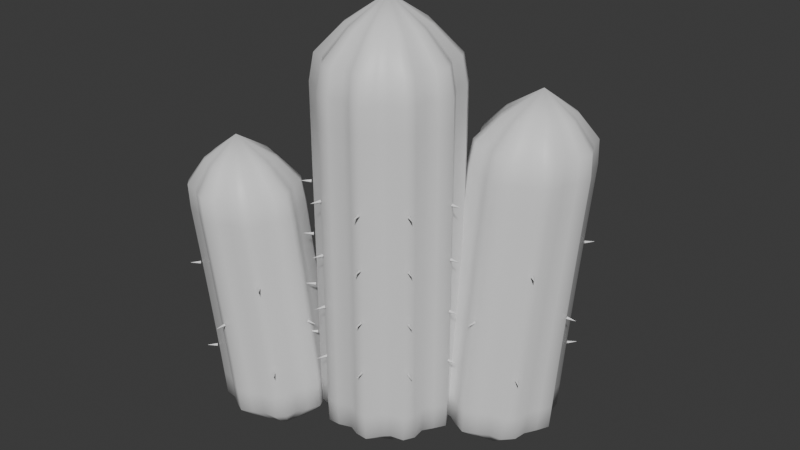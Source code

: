 # Source: CactusColumnCluster.blend  (saved by Blender 5.1.30; exported with 4.5.12 LTS)
import bpy
from mathutils import Matrix  # noqa: F401  (used for matrix-valued properties, if any)

bpy.ops.wm.read_factory_settings(use_empty=True)
scene = bpy.context.scene
scene.name = 'Scene'

# ---- collections
col_gameassets_cactusplants = bpy.data.collections.new('GameAssets_CactusPlants'); scene.collection.children.link(col_gameassets_cactusplants)

# ---- materials (node trees are filled in below, after node groups)
mat_material_cactus_body = bpy.data.materials.new('Material.Cactus.Body')
mat_material_cactus_body.diffuse_color = (0.173, 0.47, 0.302, 1.0)
mat_material_cactus_spines = bpy.data.materials.new('Material.Cactus.Spines')
mat_material_cactus_spines.diffuse_color = (0.92, 0.86, 0.68, 1.0)

# ---- material node trees
mat_material_cactus_body.use_nodes = True; mat_material_cactus_body.node_tree.nodes.clear()
_N = mat_material_cactus_body.node_tree.nodes; _L = mat_material_cactus_body.node_tree.links
n0 = _N.new('ShaderNodeBsdfPrincipled'); n0.name = 'Principled BSDF'; n0.location = (-200, 100)
n1 = _N.new('ShaderNodeOutputMaterial'); n1.name = 'Material Output'; n1.location = (200, 100)
_L.new(n0.outputs[0], n1.inputs[0])
n1.is_active_output = True
mat_material_cactus_spines.use_nodes = True; mat_material_cactus_spines.node_tree.nodes.clear()
_N = mat_material_cactus_spines.node_tree.nodes; _L = mat_material_cactus_spines.node_tree.links
n0 = _N.new('ShaderNodeBsdfPrincipled'); n0.name = 'Principled BSDF'; n0.location = (-200, 100)
n1 = _N.new('ShaderNodeOutputMaterial'); n1.name = 'Material Output'; n1.location = (200, 100)
_L.new(n0.outputs[0], n1.inputs[0])
n1.is_active_output = True

# ---- world
world_world = bpy.data.worlds.new('World'); scene.world = world_world
world_world.use_nodes = True; world_world.node_tree.nodes.clear()
_N = world_world.node_tree.nodes; _L = world_world.node_tree.links
n0 = _N.new('ShaderNodeOutputWorld'); n0.name = 'World Output'; n0.location = (200, 100)
n1 = _N.new('ShaderNodeBackground'); n1.name = 'Background'; n1.location = (-200, 100)
n1.inputs[0].default_value = (0.05088, 0.05088, 0.05088, 1.0)
_L.new(n1.outputs[0], n0.inputs[0])
n0.is_active_output = True
world_world.color = (0.05088, 0.05088, 0.05088)
world_world.sun_shadow_jitter_overblur = 0.0

# ---- meshes
me_cactus_columncluster_body_mesh = bpy.data.meshes.new('Cactus_ColumnCluster_Body_Mesh')
me_cactus_columncluster_body_mesh.from_pydata([(0.02, -0.02, 0.0), (0.09399, -0.02062, 0.06), (0.08694, -0.008902, 0.06), (0.0802, 0.001119, 0.06), (0.08192, 0.01485, 0.06), (0.07587, 0.02586, 0.06), (0.0619, 0.02876, 0.06), (0.05338, 0.03638, 0.06), (0.04551, 0.04817, 0.06), (0.0325, 0.0476, 0.06), (0.02047, 0.04264, 0.06), (0.008437, 0.0476, 0.06), (-0.004572, 0.04817, 0.06), (-0.01245, 0.03638, 0.06), (-0.02097, 0.02876, 0.06), (-0.03493, 0.02586, 0.06), (-0.04098, 0.01485, 0.06), (-0.03927, 0.001119, 0.06), (-0.04601, -0.008902, 0.06), (-0.05305, -0.02062, 0.06), (-0.04601, -0.03234, 0.06), (-0.03927, -0.04237, 0.06), (-0.04098, -0.0561, 0.06), (-0.03493, -0.06711, 0.06), (-0.02097, -0.07, 0.06), (-0.01245, -0.07763, 0.06), (-0.004572, -0.08942, 0.06), (0.008437, -0.08885, 0.06), (0.02047, -0.08388, 0.06), (0.0325, -0.08885, 0.06), (0.04551, -0.08942, 0.06), (0.05338, -0.07763, 0.06), (0.0619, -0.07, 0.06), (0.07587, -0.06711, 0.06), (0.08192, -0.0561, 0.06), (0.0802, -0.04237, 0.06), (0.08694, -0.03234, 0.06), (0.1807, -0.02143, 0.12), (0.1654, 0.00402, 0.12), (0.1508, 0.02578, 0.12), (0.1545, 0.0556, 0.12), (0.1414, 0.07951, 0.12), (0.111, 0.08579, 0.12), (0.09254, 0.1024, 0.12), (0.07544, 0.128, 0.12), (0.0472, 0.1267, 0.12), (0.02107, 0.1159, 0.12), (-0.005049, 0.1267, 0.12), (-0.0333, 0.128, 0.12), (-0.05039, 0.1024, 0.12), (-0.0689, 0.08579, 0.12), (-0.09922, 0.07951, 0.12), (-0.1124, 0.0556, 0.12), (-0.1086, 0.02578, 0.12), (-0.1233, 0.00402, 0.12), (-0.1386, -0.02143, 0.12), (-0.1233, -0.04688, 0.12), (-0.1086, -0.06864, 0.12), (-0.1124, -0.09847, 0.12), (-0.09922, -0.1224, 0.12), (-0.0689, -0.1287, 0.12), (-0.05039, -0.1452, 0.12), (-0.0333, -0.1708, 0.12), (-0.005049, -0.1696, 0.12), (0.02107, -0.1588, 0.12), (0.0472, -0.1696, 0.12), (0.07544, -0.1708, 0.12), (0.09254, -0.1452, 0.12), (0.111, -0.1287, 0.12), (0.1414, -0.1224, 0.12), (0.1545, -0.09847, 0.12), (0.1508, -0.06864, 0.12), (0.1654, -0.04688, 0.12), (0.183, -0.02233, 0.18), (0.1675, 0.003379, 0.18), (0.1528, 0.02536, 0.18), (0.1565, 0.05548, 0.18), (0.1433, 0.07963, 0.18), (0.1126, 0.08598, 0.18), (0.09393, 0.1027, 0.18), (0.07667, 0.1286, 0.18), (0.04813, 0.1273, 0.18), (0.02175, 0.1164, 0.18), (-0.004639, 0.1273, 0.18), (-0.03317, 0.1286, 0.18), (-0.05044, 0.1027, 0.18), (-0.06913, 0.08598, 0.18), (-0.09976, 0.07963, 0.18), (-0.113, 0.05548, 0.18), (-0.1093, 0.02536, 0.18), (-0.1241, 0.003379, 0.18), (-0.1395, -0.02233, 0.18), (-0.1241, -0.04804, 0.18), (-0.1093, -0.07002, 0.18), (-0.113, -0.1001, 0.18), (-0.09976, -0.1243, 0.18), (-0.06913, -0.1306, 0.18), (-0.05044, -0.1474, 0.18), (-0.03317, -0.1732, 0.18), (-0.004639, -0.172, 0.18), (0.02175, -0.1611, 0.18), (0.04813, -0.172, 0.18), (0.07667, -0.1732, 0.18), (0.09393, -0.1474, 0.18), (0.1126, -0.1306, 0.18), (0.1433, -0.1243, 0.18), (0.1565, -0.1001, 0.18), (0.1528, -0.07002, 0.18), (0.1675, -0.04804, 0.18), (0.1837, -0.02329, 0.24), (0.1683, 0.002418, 0.24), (0.1535, 0.0244, 0.24), (0.1572, 0.05452, 0.24), (0.144, 0.07867, 0.24), (0.1133, 0.08502, 0.24), (0.09465, 0.1017, 0.24), (0.07739, 0.1276, 0.24), (0.04885, 0.1264, 0.24), (0.02247, 0.1155, 0.24), (-0.003919, 0.1264, 0.24), (-0.03245, 0.1276, 0.24), (-0.04972, 0.1017, 0.24), (-0.06841, 0.08502, 0.24), (-0.09904, 0.07867, 0.24), (-0.1123, 0.05452, 0.24), (-0.1086, 0.0244, 0.24), (-0.1233, 0.002418, 0.24), (-0.1388, -0.02329, 0.24), (-0.1233, -0.049, 0.24), (-0.1086, -0.07098, 0.24), (-0.1123, -0.1011, 0.24), (-0.09904, -0.1252, 0.24), (-0.06841, -0.1316, 0.24), (-0.04972, -0.1483, 0.24), (-0.03245, -0.1742, 0.24), (-0.003919, -0.1729, 0.24), (0.02247, -0.162, 0.24), (0.04885, -0.1729, 0.24), (0.07739, -0.1742, 0.24), (0.09465, -0.1483, 0.24), (0.1133, -0.1316, 0.24), (0.144, -0.1252, 0.24), (0.1572, -0.1011, 0.24), (0.1535, -0.07098, 0.24), (0.1683, -0.049, 0.24), (0.1845, -0.0243, 0.3), (0.169, 0.001408, 0.3), (0.1542, 0.02339, 0.3), (0.158, 0.05351, 0.3), (0.1447, 0.07766, 0.3), (0.1141, 0.084, 0.3), (0.09541, 0.1007, 0.3), (0.07814, 0.1266, 0.3), (0.04961, 0.1253, 0.3), (0.02322, 0.1145, 0.3), (-0.003161, 0.1253, 0.3), (-0.03169, 0.1266, 0.3), (-0.04896, 0.1007, 0.3), (-0.06765, 0.084, 0.3), (-0.09828, 0.07766, 0.3), (-0.1116, 0.05351, 0.3), (-0.1078, 0.02339, 0.3), (-0.1226, 0.001408, 0.3), (-0.138, -0.0243, 0.3), (-0.1226, -0.05001, 0.3), (-0.1078, -0.07199, 0.3), (-0.1116, -0.1021, 0.3), (-0.09828, -0.1263, 0.3), (-0.06765, -0.1326, 0.3), (-0.04896, -0.1493, 0.3), (-0.03169, -0.1752, 0.3), (-0.003161, -0.1739, 0.3), (0.02322, -0.163, 0.3), (0.04961, -0.1739, 0.3), (0.07814, -0.1752, 0.3), (0.09541, -0.1493, 0.3), (0.1141, -0.1326, 0.3), (0.1447, -0.1263, 0.3), (0.158, -0.1021, 0.3), (0.1542, -0.07199, 0.3), (0.169, -0.05001, 0.3), (0.1853, -0.02535, 0.36), (0.1698, 0.0003564, 0.36), (0.155, 0.02234, 0.36), (0.1588, 0.05246, 0.36), (0.1455, 0.07661, 0.36), (0.1149, 0.08295, 0.36), (0.0962, 0.09968, 0.36), (0.07893, 0.1255, 0.36), (0.0504, 0.1243, 0.36), (0.02401, 0.1134, 0.36), (-0.002373, 0.1243, 0.36), (-0.0309, 0.1255, 0.36), (-0.04817, 0.09968, 0.36), (-0.06686, 0.08295, 0.36), (-0.09749, 0.07661, 0.36), (-0.1108, 0.05246, 0.36), (-0.107, 0.02234, 0.36), (-0.1218, 0.0003564, 0.36), (-0.1372, -0.02535, 0.36), (-0.1218, -0.05106, 0.36), (-0.107, -0.07304, 0.36), (-0.1108, -0.1032, 0.36), (-0.09749, -0.1273, 0.36), (-0.06686, -0.1337, 0.36), (-0.04817, -0.1504, 0.36), (-0.0309, -0.1762, 0.36), (-0.002373, -0.175, 0.36), (0.02401, -0.1641, 0.36), (0.0504, -0.175, 0.36), (0.07893, -0.1762, 0.36), (0.0962, -0.1504, 0.36), (0.1149, -0.1337, 0.36), (0.1455, -0.1273, 0.36), (0.1588, -0.1032, 0.36), (0.155, -0.07304, 0.36), (0.1698, -0.05106, 0.36), (0.1861, -0.02644, 0.42), (0.1706, -0.000731, 0.42), (0.1558, 0.02125, 0.42), (0.1596, 0.05137, 0.42), (0.1463, 0.07552, 0.42), (0.1157, 0.08187, 0.42), (0.09702, 0.09859, 0.42), (0.07975, 0.1244, 0.42), (0.05122, 0.1232, 0.42), (0.02483, 0.1123, 0.42), (-0.001557, 0.1232, 0.42), (-0.03009, 0.1244, 0.42), (-0.04736, 0.09859, 0.42), (-0.06605, 0.08187, 0.42), (-0.09668, 0.07552, 0.42), (-0.1099, 0.05137, 0.42), (-0.1062, 0.02125, 0.42), (-0.121, -0.000731, 0.42), (-0.1364, -0.02644, 0.42), (-0.121, -0.05215, 0.42), (-0.1062, -0.07413, 0.42), (-0.1099, -0.1043, 0.42), (-0.09668, -0.1284, 0.42), (-0.06605, -0.1347, 0.42), (-0.04736, -0.1515, 0.42), (-0.03009, -0.1773, 0.42), (-0.001557, -0.1761, 0.42), (0.02483, -0.1652, 0.42), (0.05122, -0.1761, 0.42), (0.07975, -0.1773, 0.42), (0.09702, -0.1515, 0.42), (0.1157, -0.1347, 0.42), (0.1463, -0.1284, 0.42), (0.1596, -0.1043, 0.42), (0.1558, -0.07413, 0.42), (0.1706, -0.05215, 0.42), (0.1869, -0.02756, 0.48), (0.1715, -0.00185, 0.48), (0.1567, 0.02013, 0.48), (0.1604, 0.05025, 0.48), (0.1472, 0.0744, 0.48), (0.1165, 0.08075, 0.48), (0.09786, 0.09747, 0.48), (0.08059, 0.1233, 0.48), (0.05206, 0.1221, 0.48), (0.02567, 0.1112, 0.48), (-0.0007179, 0.1221, 0.48), (-0.02925, 0.1233, 0.48), (-0.04652, 0.09747, 0.48), (-0.06521, 0.08075, 0.48), (-0.09584, 0.0744, 0.48), (-0.1091, 0.05025, 0.48), (-0.1054, 0.02013, 0.48), (-0.1201, -0.00185, 0.48), (-0.1356, -0.02756, 0.48), (-0.1201, -0.05327, 0.48), (-0.1054, -0.07525, 0.48), (-0.1091, -0.1054, 0.48), (-0.09584, -0.1295, 0.48), (-0.06521, -0.1359, 0.48), (-0.04652, -0.1526, 0.48), (-0.02925, -0.1784, 0.48), (-0.0007179, -0.1772, 0.48), (0.02567, -0.1663, 0.48), (0.05206, -0.1772, 0.48), (0.08059, -0.1784, 0.48), (0.09786, -0.1526, 0.48), (0.1165, -0.1359, 0.48), (0.1472, -0.1295, 0.48), (0.1604, -0.1054, 0.48), (0.1567, -0.07525, 0.48), (0.1715, -0.05327, 0.48), (0.1878, -0.02871, 0.54), (0.1723, -0.002998, 0.54), (0.1575, 0.01898, 0.54), (0.1613, 0.04911, 0.54), (0.148, 0.07325, 0.54), (0.1174, 0.0796, 0.54), (0.09872, 0.09633, 0.54), (0.08145, 0.1222, 0.54), (0.05292, 0.1209, 0.54), (0.02653, 0.11, 0.54), (0.0001427, 0.1209, 0.54), (-0.02839, 0.1222, 0.54), (-0.04566, 0.09633, 0.54), (-0.06435, 0.0796, 0.54), (-0.09498, 0.07325, 0.54), (-0.1082, 0.04911, 0.54), (-0.1045, 0.01898, 0.54), (-0.1193, -0.002998, 0.54), (-0.1347, -0.02871, 0.54), (-0.1193, -0.05441, 0.54), (-0.1045, -0.07639, 0.54), (-0.1082, -0.1065, 0.54), (-0.09498, -0.1307, 0.54), (-0.06435, -0.137, 0.54), (-0.04566, -0.1537, 0.54), (-0.02839, -0.1796, 0.54), (0.0001427, -0.1784, 0.54), (0.02653, -0.1675, 0.54), (0.05292, -0.1784, 0.54), (0.08145, -0.1796, 0.54), (0.09872, -0.1537, 0.54), (0.1174, -0.137, 0.54), (0.148, -0.1307, 0.54), (0.1613, -0.1065, 0.54), (0.1575, -0.07639, 0.54), (0.1723, -0.05441, 0.54), (0.1887, -0.02988, 0.6), (0.1732, -0.004171, 0.6), (0.1584, 0.01781, 0.6), (0.1622, 0.04793, 0.6), (0.1489, 0.07208, 0.6), (0.1183, 0.07843, 0.6), (0.0996, 0.09515, 0.6), (0.08233, 0.121, 0.6), (0.0538, 0.1198, 0.6), (0.02741, 0.1089, 0.6), (0.001023, 0.1198, 0.6), (-0.02751, 0.121, 0.6), (-0.04478, 0.09515, 0.6), (-0.06347, 0.07843, 0.6), (-0.0941, 0.07208, 0.6), (-0.1074, 0.04793, 0.6), (-0.1036, 0.01781, 0.6), (-0.1184, -0.004171, 0.6), (-0.1338, -0.02988, 0.6), (-0.1184, -0.05559, 0.6), (-0.1036, -0.07757, 0.6), (-0.1074, -0.1077, 0.6), (-0.0941, -0.1318, 0.6), (-0.06347, -0.1382, 0.6), (-0.04478, -0.1549, 0.6), (-0.02751, -0.1808, 0.6), (0.001023, -0.1795, 0.6), (0.02741, -0.1686, 0.6), (0.0538, -0.1795, 0.6), (0.08233, -0.1808, 0.6), (0.0996, -0.1549, 0.6), (0.1183, -0.1382, 0.6), (0.1489, -0.1318, 0.6), (0.1622, -0.1077, 0.6), (0.1584, -0.07757, 0.6), (0.1732, -0.05559, 0.6), (0.1896, -0.03108, 0.66), (0.1741, -0.005368, 0.66), (0.1593, 0.01661, 0.66), (0.1631, 0.04674, 0.66), (0.1498, 0.07088, 0.66), (0.1192, 0.07723, 0.66), (0.1005, 0.09396, 0.66), (0.08323, 0.1198, 0.66), (0.05469, 0.1186, 0.66), (0.02831, 0.1077, 0.66), (0.00192, 0.1186, 0.66), (-0.02661, 0.1198, 0.66), (-0.04388, 0.09396, 0.66), (-0.06257, 0.07723, 0.66), (-0.0932, 0.07088, 0.66), (-0.1065, 0.04674, 0.66), (-0.1027, 0.01661, 0.66), (-0.1175, -0.005368, 0.66), (-0.1329, -0.03108, 0.66), (-0.1175, -0.05678, 0.66), (-0.1027, -0.07876, 0.66), (-0.1065, -0.1089, 0.66), (-0.0932, -0.133, 0.66), (-0.06257, -0.1394, 0.66), (-0.04388, -0.1561, 0.66), (-0.02661, -0.182, 0.66), (0.00192, -0.1807, 0.66), (0.02831, -0.1698, 0.66), (0.05469, -0.1807, 0.66), (0.08323, -0.182, 0.66), (0.1005, -0.1561, 0.66), (0.1192, -0.1394, 0.66), (0.1498, -0.133, 0.66), (0.1631, -0.1089, 0.66), (0.1593, -0.07876, 0.66), (0.1741, -0.05678, 0.66), (0.1905, -0.03229, 0.72), (0.175, -0.006587, 0.72), (0.1602, 0.01539, 0.72), (0.164, 0.04552, 0.72), (0.1507, 0.06966, 0.72), (0.1201, 0.07601, 0.72), (0.1014, 0.09274, 0.72), (0.08414, 0.1186, 0.72), (0.05561, 0.1174, 0.72), (0.02922, 0.1065, 0.72), (0.002835, 0.1174, 0.72), (-0.0257, 0.1186, 0.72), (-0.04297, 0.09274, 0.72), (-0.06166, 0.07601, 0.72), (-0.09229, 0.06966, 0.72), (-0.1056, 0.04552, 0.72), (-0.1018, 0.01539, 0.72), (-0.1166, -0.006587, 0.72), (-0.132, -0.03229, 0.72), (-0.1166, -0.058, 0.72), (-0.1018, -0.07998, 0.72), (-0.1056, -0.1101, 0.72), (-0.09229, -0.1343, 0.72), (-0.06166, -0.1406, 0.72), (-0.04297, -0.1573, 0.72), (-0.0257, -0.1832, 0.72), (0.002835, -0.1819, 0.72), (0.02922, -0.171, 0.72), (0.05561, -0.1819, 0.72), (0.08414, -0.1832, 0.72), (0.1014, -0.1573, 0.72), (0.1201, -0.1406, 0.72), (0.1507, -0.1343, 0.72), (0.164, -0.1101, 0.72), (0.1602, -0.07998, 0.72), (0.175, -0.058, 0.72), (0.1914, -0.03353, 0.78), (0.1759, -0.007826, 0.78), (0.1612, 0.01415, 0.78), (0.1649, 0.04428, 0.78), (0.1517, 0.06842, 0.78), (0.121, 0.07477, 0.78), (0.1023, 0.0915, 0.78), (0.08507, 0.1174, 0.78), (0.05654, 0.1161, 0.78), (0.03015, 0.1052, 0.78), (0.003764, 0.1161, 0.78), (-0.02477, 0.1174, 0.78), (-0.04204, 0.0915, 0.78), (-0.06073, 0.07477, 0.78), (-0.09136, 0.06842, 0.78), (-0.1046, 0.04428, 0.78), (-0.1009, 0.01415, 0.78), (-0.1156, -0.007826, 0.78), (-0.1311, -0.03353, 0.78), (-0.1156, -0.05924, 0.78), (-0.1009, -0.08122, 0.78), (-0.1046, -0.1113, 0.78), (-0.09136, -0.1355, 0.78), (-0.06073, -0.1418, 0.78), (-0.04204, -0.1586, 0.78), (-0.02477, -0.1844, 0.78), (0.003764, -0.1832, 0.78), (0.03015, -0.1723, 0.78), (0.05654, -0.1832, 0.78), (0.08507, -0.1844, 0.78), (0.1023, -0.1586, 0.78), (0.121, -0.1418, 0.78), (0.1517, -0.1355, 0.78), (0.1649, -0.1113, 0.78), (0.1612, -0.08122, 0.78), (0.1759, -0.05924, 0.78), (0.1923, -0.03479, 0.84), (0.1769, -0.009085, 0.84), (0.1621, 0.01289, 0.84), (0.1659, 0.04302, 0.84), (0.1526, 0.06716, 0.84), (0.122, 0.07351, 0.84), (0.1033, 0.09024, 0.84), (0.08601, 0.1161, 0.84), (0.05748, 0.1149, 0.84), (0.03109, 0.104, 0.84), (0.004708, 0.1149, 0.84), (-0.02382, 0.1161, 0.84), (-0.04109, 0.09024, 0.84), (-0.05978, 0.07351, 0.84), (-0.09041, 0.06716, 0.84), (-0.1037, 0.04302, 0.84), (-0.09993, 0.01289, 0.84), (-0.1147, -0.009085, 0.84), (-0.1302, -0.03479, 0.84), (-0.1147, -0.0605, 0.84), (-0.09993, -0.08248, 0.84), (-0.1037, -0.1126, 0.84), (-0.09041, -0.1368, 0.84), (-0.05978, -0.1431, 0.84), (-0.04109, -0.1598, 0.84), (-0.02382, -0.1857, 0.84), (0.004708, -0.1844, 0.84), (0.03109, -0.1735, 0.84), (0.05748, -0.1844, 0.84), (0.08601, -0.1857, 0.84), (0.1033, -0.1598, 0.84), (0.122, -0.1431, 0.84), (0.1526, -0.1368, 0.84), (0.1659, -0.1126, 0.84), (0.1621, -0.08248, 0.84), (0.1769, -0.0605, 0.84), (0.1933, -0.03607, 0.9), (0.1778, -0.01036, 0.9), (0.1631, 0.01162, 0.9), (0.1668, 0.04174, 0.9), (0.1536, 0.06589, 0.9), (0.1229, 0.07224, 0.9), (0.1042, 0.08896, 0.9), (0.08697, 0.1148, 0.9), (0.05844, 0.1136, 0.9), (0.03205, 0.1027, 0.9), (0.005666, 0.1136, 0.9), (-0.02287, 0.1148, 0.9), (-0.04014, 0.08896, 0.9), (-0.05883, 0.07224, 0.9), (-0.08946, 0.06589, 0.9), (-0.1027, 0.04174, 0.9), (-0.09897, 0.01162, 0.9), (-0.1137, -0.01036, 0.9), (-0.1292, -0.03607, 0.9), (-0.1137, -0.06178, 0.9), (-0.09897, -0.08376, 0.9), (-0.1027, -0.1139, 0.9), (-0.08946, -0.138, 0.9), (-0.05883, -0.1444, 0.9), (-0.04014, -0.1611, 0.9), (-0.02287, -0.187, 0.9), (0.005666, -0.1857, 0.9), (0.03205, -0.1748, 0.9), (0.05844, -0.1857, 0.9), (0.08697, -0.187, 0.9), (0.1042, -0.1611, 0.9), (0.1229, -0.1444, 0.9), (0.1536, -0.138, 0.9), (0.1668, -0.1139, 0.9), (0.1631, -0.08376, 0.9), (0.1778, -0.06178, 0.9), (0.1831, -0.03736, 0.96), (0.1687, -0.01343, 0.96), (0.155, 0.007027, 0.96), (0.1585, 0.03507, 0.96), (0.1461, 0.05755, 0.96), (0.1176, 0.06345, 0.96), (0.1002, 0.07903, 0.96), (0.08415, 0.1031, 0.96), (0.05759, 0.1019, 0.96), (0.03302, 0.09179, 0.96), (0.00846, 0.1019, 0.96), (-0.0181, 0.1031, 0.96), (-0.03417, 0.07903, 0.96), (-0.05157, 0.06345, 0.96), (-0.08009, 0.05755, 0.96), (-0.09244, 0.03507, 0.96), (-0.08894, 0.007027, 0.96), (-0.1027, -0.01343, 0.96), (-0.1171, -0.03736, 0.96), (-0.1027, -0.06129, 0.96), (-0.08894, -0.08175, 0.96), (-0.09244, -0.1098, 0.96), (-0.08009, -0.1323, 0.96), (-0.05157, -0.1382, 0.96), (-0.03417, -0.1538, 0.96), (-0.0181, -0.1778, 0.96), (0.00846, -0.1767, 0.96), (0.03302, -0.1665, 0.96), (0.05759, -0.1767, 0.96), (0.08415, -0.1778, 0.96), (0.1002, -0.1538, 0.96), (0.1176, -0.1382, 0.96), (0.1461, -0.1323, 0.96), (0.1585, -0.1098, 0.96), (0.155, -0.08175, 0.96), (0.1687, -0.06129, 0.96), (0.1239, -0.03867, 1.02), (0.1163, -0.02416, 1.02), (0.1087, -0.0115, 1.02), (0.1095, 0.004915, 1.02), (0.1019, 0.01828, 1.02), (0.08568, 0.02291, 1.02), (0.07491, 0.03218, 1.02), (0.06463, 0.04546, 1.02), (0.04884, 0.04546, 1.02), (0.03401, 0.04046, 1.02), (0.01917, 0.04546, 1.02), (0.003383, 0.04546, 1.02), (-0.006903, 0.03218, 1.02), (-0.01767, 0.02291, 1.02), (-0.03387, 0.01828, 1.02), (-0.04149, 0.004915, 1.02), (-0.04066, -0.0115, 1.02), (-0.04829, -0.02416, 1.02), (-0.05585, -0.03867, 1.02), (-0.04829, -0.05319, 1.02), (-0.04066, -0.06585, 1.02), (-0.04149, -0.08226, 1.02), (-0.03387, -0.09563, 1.02), (-0.01767, -0.1003, 1.02), (-0.006903, -0.1095, 1.02), (0.003383, -0.1228, 1.02), (0.01917, -0.1228, 1.02), (0.03401, -0.1178, 1.02), (0.04884, -0.1228, 1.02), (0.06463, -0.1228, 1.02), (0.07491, -0.1095, 1.02), (0.08568, -0.1003, 1.02), (0.1019, -0.09563, 1.02), (0.1095, -0.08226, 1.02), (0.1087, -0.06585, 1.02), (0.1163, -0.05319, 1.02), (0.035, -0.04, 1.08), (-0.22, -0.13, 0.0), (-0.1536, -0.1319, 0.05357), (-0.1603, -0.1177, 0.05357), (-0.1676, -0.1055, 0.05357), (-0.1698, -0.09003, 0.05357), (-0.1805, -0.0794, 0.05357), (-0.196, -0.07716, 0.05357), (-0.2082, -0.06989, 0.05357), (-0.2223, -0.06317, 0.05357), (-0.2365, -0.06989, 0.05357), (-0.2487, -0.07716, 0.05357), (-0.2642, -0.0794, 0.05357), (-0.2748, -0.09003, 0.05357), (-0.2771, -0.1055, 0.05357), (-0.2843, -0.1177, 0.05357), (-0.291, -0.1319, 0.05357), (-0.2843, -0.146, 0.05357), (-0.2771, -0.1583, 0.05357), (-0.2748, -0.1738, 0.05357), (-0.2642, -0.1844, 0.05357), (-0.2487, -0.1866, 0.05357), (-0.2365, -0.1939, 0.05357), (-0.2223, -0.2006, 0.05357), (-0.2082, -0.1939, 0.05357), (-0.196, -0.1866, 0.05357), (-0.1805, -0.1844, 0.05357), (-0.1698, -0.1738, 0.05357), (-0.1676, -0.1583, 0.05357), (-0.1603, -0.146, 0.05357), (-0.09752, -0.1344, 0.1071), (-0.11, -0.108, 0.1071), (-0.1235, -0.08534, 0.1071), (-0.1277, -0.05651, 0.1071), (-0.1475, -0.03673, 0.1071), (-0.1763, -0.03257, 0.1071), (-0.199, -0.01906, 0.1071), (-0.2253, -0.006556, 0.1071), (-0.2516, -0.01906, 0.1071), (-0.2743, -0.03257, 0.1071), (-0.3032, -0.03673, 0.1071), (-0.3229, -0.05651, 0.1071), (-0.3271, -0.08534, 0.1071), (-0.3406, -0.108, 0.1071), (-0.3531, -0.1344, 0.1071), (-0.3406, -0.1607, 0.1071), (-0.3271, -0.1834, 0.1071), (-0.3229, -0.2122, 0.1071), (-0.3032, -0.232, 0.1071), (-0.2743, -0.2361, 0.1071), (-0.2516, -0.2497, 0.1071), (-0.2253, -0.2622, 0.1071), (-0.199, -0.2497, 0.1071), (-0.1763, -0.2361, 0.1071), (-0.1475, -0.232, 0.1071), (-0.1277, -0.2122, 0.1071), (-0.1235, -0.1834, 0.1071), (-0.11, -0.1607, 0.1071), (-0.1009, -0.1371, 0.1607), (-0.1134, -0.1108, 0.1607), (-0.1269, -0.08807, 0.1607), (-0.131, -0.05924, 0.1607), (-0.1508, -0.03946, 0.1607), (-0.1796, -0.0353, 0.1607), (-0.2023, -0.02179, 0.1607), (-0.2287, -0.009286, 0.1607), (-0.255, -0.02179, 0.1607), (-0.2777, -0.0353, 0.1607), (-0.3065, -0.03946, 0.1607), (-0.3263, -0.05924, 0.1607), (-0.3304, -0.08807, 0.1607), (-0.344, -0.1108, 0.1607), (-0.3565, -0.1371, 0.1607), (-0.344, -0.1634, 0.1607), (-0.3304, -0.1861, 0.1607), (-0.3263, -0.2149, 0.1607), (-0.3065, -0.2347, 0.1607), (-0.2777, -0.2389, 0.1607), (-0.255, -0.2524, 0.1607), (-0.2287, -0.2649, 0.1607), (-0.2023, -0.2524, 0.1607), (-0.1796, -0.2389, 0.1607), (-0.1508, -0.2347, 0.1607), (-0.131, -0.2149, 0.1607), (-0.1269, -0.1861, 0.1607), (-0.1134, -0.1634, 0.1607), (-0.1044, -0.14, 0.2143), (-0.1169, -0.1137, 0.2143), (-0.1304, -0.09099, 0.2143), (-0.1346, -0.06216, 0.2143), (-0.1544, -0.04239, 0.2143), (-0.1832, -0.03822, 0.2143), (-0.2059, -0.02471, 0.2143), (-0.2322, -0.01221, 0.2143), (-0.2585, -0.02471, 0.2143), (-0.2812, -0.03822, 0.2143), (-0.3101, -0.04239, 0.2143), (-0.3299, -0.06216, 0.2143), (-0.334, -0.09099, 0.2143), (-0.3475, -0.1137, 0.2143), (-0.36, -0.14, 0.2143), (-0.3475, -0.1663, 0.2143), (-0.334, -0.189, 0.2143), (-0.3299, -0.2179, 0.2143), (-0.3101, -0.2376, 0.2143), (-0.2812, -0.2418, 0.2143), (-0.2585, -0.2553, 0.2143), (-0.2322, -0.2678, 0.2143), (-0.2059, -0.2553, 0.2143), (-0.1832, -0.2418, 0.2143), (-0.1544, -0.2376, 0.2143), (-0.1346, -0.2179, 0.2143), (-0.1304, -0.189, 0.2143), (-0.1169, -0.1663, 0.2143), (-0.1082, -0.1431, 0.2679), (-0.1207, -0.1168, 0.2679), (-0.1342, -0.09406, 0.2679), (-0.1384, -0.06523, 0.2679), (-0.1581, -0.04546, 0.2679), (-0.187, -0.0413, 0.2679), (-0.2097, -0.02778, 0.2679), (-0.236, -0.01528, 0.2679), (-0.2623, -0.02778, 0.2679), (-0.285, -0.0413, 0.2679), (-0.3138, -0.04546, 0.2679), (-0.3336, -0.06523, 0.2679), (-0.3378, -0.09406, 0.2679), (-0.3513, -0.1168, 0.2679), (-0.3638, -0.1431, 0.2679), (-0.3513, -0.1694, 0.2679), (-0.3378, -0.1921, 0.2679), (-0.3336, -0.2209, 0.2679), (-0.3138, -0.2407, 0.2679), (-0.285, -0.2449, 0.2679), (-0.2623, -0.2584, 0.2679), (-0.236, -0.2709, 0.2679), (-0.2097, -0.2584, 0.2679), (-0.187, -0.2449, 0.2679), (-0.1581, -0.2407, 0.2679), (-0.1384, -0.2209, 0.2679), (-0.1342, -0.1921, 0.2679), (-0.1207, -0.1694, 0.2679), (-0.1121, -0.1463, 0.3214), (-0.1246, -0.12, 0.3214), (-0.1381, -0.09726, 0.3214), (-0.1423, -0.06843, 0.3214), (-0.162, -0.04866, 0.3214), (-0.1909, -0.04449, 0.3214), (-0.2136, -0.03098, 0.3214), (-0.2399, -0.01848, 0.3214), (-0.2662, -0.03098, 0.3214), (-0.2889, -0.04449, 0.3214), (-0.3177, -0.04866, 0.3214), (-0.3375, -0.06843, 0.3214), (-0.3417, -0.09726, 0.3214), (-0.3552, -0.12, 0.3214), (-0.3677, -0.1463, 0.3214), (-0.3552, -0.1726, 0.3214), (-0.3417, -0.1953, 0.3214), (-0.3375, -0.2241, 0.3214), (-0.3177, -0.2439, 0.3214), (-0.2889, -0.2481, 0.3214), (-0.2662, -0.2616, 0.3214), (-0.2399, -0.2741, 0.3214), (-0.2136, -0.2616, 0.3214), (-0.1909, -0.2481, 0.3214), (-0.162, -0.2439, 0.3214), (-0.1423, -0.2241, 0.3214), (-0.1381, -0.1953, 0.3214), (-0.1246, -0.1726, 0.3214), (-0.1161, -0.1496, 0.375), (-0.1286, -0.1233, 0.375), (-0.1422, -0.1006, 0.375), (-0.1463, -0.07174, 0.375), (-0.1661, -0.05197, 0.375), (-0.1949, -0.0478, 0.375), (-0.2176, -0.03429, 0.375), (-0.2439, -0.02179, 0.375), (-0.2703, -0.03429, 0.375), (-0.293, -0.0478, 0.375), (-0.3218, -0.05197, 0.375), (-0.3416, -0.07174, 0.375), (-0.3457, -0.1006, 0.375), (-0.3592, -0.1233, 0.375), (-0.3717, -0.1496, 0.375), (-0.3592, -0.1759, 0.375), (-0.3457, -0.1986, 0.375), (-0.3416, -0.2274, 0.375), (-0.3218, -0.2472, 0.375), (-0.293, -0.2514, 0.375), (-0.2703, -0.2649, 0.375), (-0.2439, -0.2774, 0.375), (-0.2176, -0.2649, 0.375), (-0.1949, -0.2514, 0.375), (-0.1661, -0.2472, 0.375), (-0.1463, -0.2274, 0.375), (-0.1422, -0.1986, 0.375), (-0.1286, -0.1759, 0.375), (-0.1203, -0.153, 0.4286), (-0.1328, -0.1267, 0.4286), (-0.1463, -0.104, 0.4286), (-0.1505, -0.07514, 0.4286), (-0.1702, -0.05537, 0.4286), (-0.1991, -0.05121, 0.4286), (-0.2218, -0.03769, 0.4286), (-0.2481, -0.02519, 0.4286), (-0.2744, -0.03769, 0.4286), (-0.2971, -0.05121, 0.4286), (-0.326, -0.05537, 0.4286), (-0.3457, -0.07514, 0.4286), (-0.3499, -0.104, 0.4286), (-0.3634, -0.1267, 0.4286), (-0.3759, -0.153, 0.4286), (-0.3634, -0.1793, 0.4286), (-0.3499, -0.202, 0.4286), (-0.3457, -0.2308, 0.4286), (-0.326, -0.2506, 0.4286), (-0.2971, -0.2548, 0.4286), (-0.2744, -0.2683, 0.4286), (-0.2481, -0.2808, 0.4286), (-0.2218, -0.2683, 0.4286), (-0.1991, -0.2548, 0.4286), (-0.1702, -0.2506, 0.4286), (-0.1505, -0.2308, 0.4286), (-0.1463, -0.202, 0.4286), (-0.1328, -0.1793, 0.4286), (-0.1246, -0.1565, 0.4821), (-0.1371, -0.1302, 0.4821), (-0.1506, -0.1075, 0.4821), (-0.1547, -0.07863, 0.4821), (-0.1745, -0.05886, 0.4821), (-0.2033, -0.0547, 0.4821), (-0.2261, -0.04118, 0.4821), (-0.2524, -0.02868, 0.4821), (-0.2787, -0.04118, 0.4821), (-0.3014, -0.0547, 0.4821), (-0.3302, -0.05886, 0.4821), (-0.35, -0.07863, 0.4821), (-0.3542, -0.1075, 0.4821), (-0.3677, -0.1302, 0.4821), (-0.3802, -0.1565, 0.4821), (-0.3677, -0.1828, 0.4821), (-0.3542, -0.2055, 0.4821), (-0.35, -0.2343, 0.4821), (-0.3302, -0.2541, 0.4821), (-0.3014, -0.2583, 0.4821), (-0.2787, -0.2718, 0.4821), (-0.2524, -0.2843, 0.4821), (-0.2261, -0.2718, 0.4821), (-0.2033, -0.2583, 0.4821), (-0.1745, -0.2541, 0.4821), (-0.1547, -0.2343, 0.4821), (-0.1506, -0.2055, 0.4821), (-0.1371, -0.1828, 0.4821), (-0.1289, -0.1601, 0.5357), (-0.1414, -0.1337, 0.5357), (-0.1549, -0.111, 0.5357), (-0.1591, -0.0822, 0.5357), (-0.1789, -0.06243, 0.5357), (-0.2077, -0.05827, 0.5357), (-0.2304, -0.04475, 0.5357), (-0.2567, -0.03225, 0.5357), (-0.283, -0.04475, 0.5357), (-0.3057, -0.05827, 0.5357), (-0.3346, -0.06243, 0.5357), (-0.3544, -0.0822, 0.5357), (-0.3585, -0.111, 0.5357), (-0.372, -0.1337, 0.5357), (-0.3845, -0.1601, 0.5357), (-0.372, -0.1864, 0.5357), (-0.3585, -0.2091, 0.5357), (-0.3544, -0.2379, 0.5357), (-0.3346, -0.2577, 0.5357), (-0.3057, -0.2618, 0.5357), (-0.283, -0.2754, 0.5357), (-0.2567, -0.2879, 0.5357), (-0.2304, -0.2754, 0.5357), (-0.2077, -0.2618, 0.5357), (-0.1789, -0.2577, 0.5357), (-0.1591, -0.2379, 0.5357), (-0.1549, -0.2091, 0.5357), (-0.1414, -0.1864, 0.5357), (-0.1334, -0.1637, 0.5893), (-0.1459, -0.1374, 0.5893), (-0.1594, -0.1147, 0.5893), (-0.1636, -0.08584, 0.5893), (-0.1833, -0.06607, 0.5893), (-0.2122, -0.06191, 0.5893), (-0.2349, -0.04839, 0.5893), (-0.2612, -0.03589, 0.5893), (-0.2875, -0.04839, 0.5893), (-0.3102, -0.06191, 0.5893), (-0.339, -0.06607, 0.5893), (-0.3588, -0.08584, 0.5893), (-0.363, -0.1147, 0.5893), (-0.3765, -0.1374, 0.5893), (-0.389, -0.1637, 0.5893), (-0.3765, -0.19, 0.5893), (-0.363, -0.2127, 0.5893), (-0.3588, -0.2415, 0.5893), (-0.339, -0.2613, 0.5893), (-0.3102, -0.2655, 0.5893), (-0.2875, -0.279, 0.5893), (-0.2612, -0.2915, 0.5893), (-0.2349, -0.279, 0.5893), (-0.2122, -0.2655, 0.5893), (-0.1833, -0.2613, 0.5893), (-0.1636, -0.2415, 0.5893), (-0.1594, -0.2127, 0.5893), (-0.1459, -0.19, 0.5893), (-0.1414, -0.1674, 0.6429), (-0.1536, -0.1418, 0.6429), (-0.1667, -0.1197, 0.6429), (-0.1708, -0.09169, 0.6429), (-0.19, -0.07246, 0.6429), (-0.218, -0.06842, 0.6429), (-0.2401, -0.05527, 0.6429), (-0.2657, -0.04312, 0.6429), (-0.2913, -0.05527, 0.6429), (-0.3134, -0.06842, 0.6429), (-0.3414, -0.07246, 0.6429), (-0.3606, -0.09169, 0.6429), (-0.3647, -0.1197, 0.6429), (-0.3778, -0.1418, 0.6429), (-0.39, -0.1674, 0.6429), (-0.3778, -0.193, 0.6429), (-0.3647, -0.2151, 0.6429), (-0.3606, -0.2431, 0.6429), (-0.3414, -0.2623, 0.6429), (-0.3134, -0.2664, 0.6429), (-0.2913, -0.2795, 0.6429), (-0.2657, -0.2917, 0.6429), (-0.2401, -0.2795, 0.6429), (-0.218, -0.2664, 0.6429), (-0.19, -0.2623, 0.6429), (-0.1708, -0.2431, 0.6429), (-0.1667, -0.2151, 0.6429), (-0.1536, -0.193, 0.6429), (-0.1915, -0.1712, 0.6964), (-0.1988, -0.1549, 0.6964), (-0.207, -0.1407, 0.6964), (-0.21, -0.1231, 0.6964), (-0.2222, -0.1109, 0.6964), (-0.2398, -0.1079, 0.6964), (-0.254, -0.0997, 0.6964), (-0.2703, -0.09234, 0.6964), (-0.2866, -0.0997, 0.6964), (-0.3008, -0.1079, 0.6964), (-0.3184, -0.1109, 0.6964), (-0.3306, -0.1231, 0.6964), (-0.3336, -0.1407, 0.6964), (-0.3418, -0.1549, 0.6964), (-0.3492, -0.1712, 0.6964), (-0.3418, -0.1875, 0.6964), (-0.3336, -0.2017, 0.6964), (-0.3306, -0.2193, 0.6964), (-0.3184, -0.2315, 0.6964), (-0.3008, -0.2345, 0.6964), (-0.2866, -0.2426, 0.6964), (-0.2703, -0.25, 0.6964), (-0.254, -0.2426, 0.6964), (-0.2398, -0.2345, 0.6964), (-0.2222, -0.2315, 0.6964), (-0.21, -0.2193, 0.6964), (-0.207, -0.2017, 0.6964), (-0.1988, -0.1875, 0.6964), (-0.275, -0.175, 0.75), (0.21, 0.13, 0.0), (0.2806, 0.1316, 0.055), (0.2738, 0.1458, 0.055), (0.2666, 0.158, 0.055), (0.2643, 0.1735, 0.055), (0.2537, 0.1841, 0.055), (0.2382, 0.1864, 0.055), (0.226, 0.1936, 0.055), (0.2118, 0.2004, 0.055), (0.1976, 0.1936, 0.055), (0.1854, 0.1864, 0.055), (0.1699, 0.1841, 0.055), (0.1593, 0.1735, 0.055), (0.157, 0.158, 0.055), (0.1498, 0.1458, 0.055), (0.143, 0.1316, 0.055), (0.1498, 0.1175, 0.055), (0.157, 0.1052, 0.055), (0.1593, 0.08973, 0.055), (0.1699, 0.0791, 0.055), (0.1854, 0.07686, 0.055), (0.1976, 0.06959, 0.055), (0.2118, 0.06286, 0.055), (0.226, 0.06959, 0.055), (0.2382, 0.07686, 0.055), (0.2537, 0.0791, 0.055), (0.2643, 0.08973, 0.055), (0.2666, 0.1052, 0.055), (0.2738, 0.1175, 0.055), (0.3526, 0.1337, 0.11), (0.339, 0.1622, 0.11), (0.3244, 0.1868, 0.11), (0.3199, 0.218, 0.11), (0.2985, 0.2395, 0.11), (0.2672, 0.244, 0.11), (0.2426, 0.2586, 0.11), (0.2141, 0.2722, 0.11), (0.1856, 0.2586, 0.11), (0.161, 0.244, 0.11), (0.1298, 0.2395, 0.11), (0.1084, 0.218, 0.11), (0.1039, 0.1868, 0.11), (0.08922, 0.1622, 0.11), (0.07568, 0.1337, 0.11), (0.08922, 0.1052, 0.11), (0.1039, 0.08061, 0.11), (0.1084, 0.04938, 0.11), (0.1298, 0.02796, 0.11), (0.161, 0.02345, 0.11), (0.1856, 0.008811, 0.11), (0.2141, -0.00473, 0.11), (0.2426, 0.008811, 0.11), (0.2672, 0.02345, 0.11), (0.2985, 0.02796, 0.11), (0.3199, 0.04938, 0.11), (0.3244, 0.08061, 0.11), (0.339, 0.1052, 0.11), (0.3552, 0.136, 0.165), (0.3416, 0.1645, 0.165), (0.327, 0.1891, 0.165), (0.3225, 0.2204, 0.165), (0.301, 0.2418, 0.165), (0.2698, 0.2463, 0.165), (0.2452, 0.2609, 0.165), (0.2167, 0.2745, 0.165), (0.1882, 0.2609, 0.165), (0.1636, 0.2463, 0.165), (0.1324, 0.2418, 0.165), (0.111, 0.2204, 0.165), (0.1064, 0.1891, 0.165), (0.0918, 0.1645, 0.165), (0.07826, 0.136, 0.165), (0.0918, 0.1075, 0.165), (0.1064, 0.08294, 0.165), (0.111, 0.0517, 0.165), (0.1324, 0.03028, 0.165), (0.1636, 0.02577, 0.165), (0.1882, 0.01113, 0.165), (0.2167, -0.002413, 0.165), (0.2452, 0.01113, 0.165), (0.2698, 0.02577, 0.165), (0.301, 0.03028, 0.165), (0.3225, 0.0517, 0.165), (0.327, 0.08294, 0.165), (0.3416, 0.1075, 0.165), (0.3579, 0.1385, 0.22), (0.3444, 0.167, 0.22), (0.3297, 0.1916, 0.22), (0.3252, 0.2229, 0.22), (0.3038, 0.2443, 0.22), (0.2726, 0.2488, 0.22), (0.248, 0.2634, 0.22), (0.2195, 0.277, 0.22), (0.191, 0.2634, 0.22), (0.1664, 0.2488, 0.22), (0.1351, 0.2443, 0.22), (0.1137, 0.2229, 0.22), (0.1092, 0.1916, 0.22), (0.09457, 0.167, 0.22), (0.08102, 0.1385, 0.22), (0.09457, 0.11, 0.22), (0.1092, 0.08542, 0.22), (0.1137, 0.05419, 0.22), (0.1351, 0.03277, 0.22), (0.1664, 0.02826, 0.22), (0.191, 0.01362, 0.22), (0.2195, 7.591e-05, 0.22), (0.248, 0.01362, 0.22), (0.2726, 0.02826, 0.22), (0.3038, 0.03277, 0.22), (0.3252, 0.05419, 0.22), (0.3297, 0.08542, 0.22), (0.3444, 0.11, 0.22), (0.3608, 0.1411, 0.275), (0.3473, 0.1697, 0.275), (0.3326, 0.1942, 0.275), (0.3281, 0.2255, 0.275), (0.3067, 0.2469, 0.275), (0.2755, 0.2514, 0.275), (0.2509, 0.2661, 0.275), (0.2224, 0.2796, 0.275), (0.1939, 0.2661, 0.275), (0.1693, 0.2514, 0.275), (0.138, 0.2469, 0.275), (0.1166, 0.2255, 0.275), (0.1121, 0.1942, 0.275), (0.09747, 0.1697, 0.275), (0.08393, 0.1411, 0.275), (0.09747, 0.1126, 0.275), (0.1121, 0.08804, 0.275), (0.1166, 0.05681, 0.275), (0.138, 0.03539, 0.275), (0.1693, 0.03088, 0.275), (0.1939, 0.01624, 0.275), (0.2224, 0.002694, 0.275), (0.2509, 0.01624, 0.275), (0.2755, 0.03088, 0.275), (0.3067, 0.03539, 0.275), (0.3281, 0.05681, 0.275), (0.3326, 0.08804, 0.275), (0.3473, 0.1126, 0.275), (0.3639, 0.1439, 0.33), (0.3503, 0.1724, 0.33), (0.3357, 0.197, 0.33), (0.3312, 0.2282, 0.33), (0.3097, 0.2496, 0.33), (0.2785, 0.2541, 0.33), (0.2539, 0.2688, 0.33), (0.2254, 0.2823, 0.33), (0.1969, 0.2688, 0.33), (0.1723, 0.2541, 0.33), (0.1411, 0.2496, 0.33), (0.1197, 0.2282, 0.33), (0.1151, 0.197, 0.33), (0.1005, 0.1724, 0.33), (0.08696, 0.1439, 0.33), (0.1005, 0.1154, 0.33), (0.1151, 0.09077, 0.33), (0.1197, 0.05953, 0.33), (0.1411, 0.03811, 0.33), (0.1723, 0.0336, 0.33), (0.1969, 0.01896, 0.33), (0.2254, 0.005419, 0.33), (0.2539, 0.01896, 0.33), (0.2785, 0.0336, 0.33), (0.3097, 0.03811, 0.33), (0.3312, 0.05953, 0.33), (0.3357, 0.09077, 0.33), (0.3503, 0.1154, 0.33), (0.367, 0.1467, 0.385), (0.3534, 0.1752, 0.385), (0.3388, 0.1998, 0.385), (0.3343, 0.231, 0.385), (0.3129, 0.2524, 0.385), (0.2816, 0.257, 0.385), (0.2571, 0.2716, 0.385), (0.2285, 0.2851, 0.385), (0.2, 0.2716, 0.385), (0.1754, 0.257, 0.385), (0.1442, 0.2524, 0.385), (0.1228, 0.231, 0.385), (0.1183, 0.1998, 0.385), (0.1036, 0.1752, 0.385), (0.09009, 0.1467, 0.385), (0.1036, 0.1182, 0.385), (0.1183, 0.09359, 0.385), (0.1228, 0.06235, 0.385), (0.1442, 0.04093, 0.385), (0.1754, 0.03642, 0.385), (0.2, 0.02178, 0.385), (0.2285, 0.008237, 0.385), (0.2571, 0.02178, 0.385), (0.2816, 0.03642, 0.385), (0.3129, 0.04093, 0.385), (0.3343, 0.06235, 0.385), (0.3388, 0.09359, 0.385), (0.3534, 0.1182, 0.385), (0.3702, 0.1496, 0.44), (0.3567, 0.1781, 0.44), (0.342, 0.2027, 0.44), (0.3375, 0.2339, 0.44), (0.3161, 0.2553, 0.44), (0.2849, 0.2599, 0.44), (0.2603, 0.2745, 0.44), (0.2318, 0.288, 0.44), (0.2033, 0.2745, 0.44), (0.1787, 0.2599, 0.44), (0.1474, 0.2553, 0.44), (0.126, 0.2339, 0.44), (0.1215, 0.2027, 0.44), (0.1069, 0.1781, 0.44), (0.09331, 0.1496, 0.44), (0.1069, 0.1211, 0.44), (0.1215, 0.09649, 0.44), (0.126, 0.06525, 0.44), (0.1474, 0.04383, 0.44), (0.1787, 0.03932, 0.44), (0.2033, 0.02468, 0.44), (0.2318, 0.01114, 0.44), (0.2603, 0.02468, 0.44), (0.2849, 0.03932, 0.44), (0.3161, 0.04383, 0.44), (0.3375, 0.06525, 0.44), (0.342, 0.09649, 0.44), (0.3567, 0.1211, 0.44), (0.3735, 0.1526, 0.495), (0.36, 0.1811, 0.495), (0.3453, 0.2057, 0.495), (0.3408, 0.2369, 0.495), (0.3194, 0.2583, 0.495), (0.2882, 0.2628, 0.495), (0.2636, 0.2775, 0.495), (0.2351, 0.291, 0.495), (0.2066, 0.2775, 0.495), (0.182, 0.2628, 0.495), (0.1507, 0.2583, 0.495), (0.1293, 0.2369, 0.495), (0.1248, 0.2057, 0.495), (0.1102, 0.1811, 0.495), (0.09662, 0.1526, 0.495), (0.1102, 0.1241, 0.495), (0.1248, 0.09946, 0.495), (0.1293, 0.06822, 0.495), (0.1507, 0.0468, 0.495), (0.182, 0.04229, 0.495), (0.2066, 0.02765, 0.495), (0.2351, 0.01411, 0.495), (0.2636, 0.02765, 0.495), (0.2882, 0.04229, 0.495), (0.3194, 0.0468, 0.495), (0.3408, 0.06822, 0.495), (0.3453, 0.09946, 0.495), (0.36, 0.1241, 0.495), (0.3769, 0.1556, 0.55), (0.3634, 0.1841, 0.55), (0.3487, 0.2087, 0.55), (0.3442, 0.2399, 0.55), (0.3228, 0.2614, 0.55), (0.2915, 0.2659, 0.55), (0.267, 0.2805, 0.55), (0.2384, 0.2941, 0.55), (0.2099, 0.2805, 0.55), (0.1853, 0.2659, 0.55), (0.1541, 0.2614, 0.55), (0.1327, 0.2399, 0.55), (0.1282, 0.2087, 0.55), (0.1135, 0.1841, 0.55), (0.1, 0.1556, 0.55), (0.1135, 0.1271, 0.55), (0.1282, 0.1025, 0.55), (0.1327, 0.07126, 0.55), (0.1541, 0.04984, 0.55), (0.1853, 0.04533, 0.55), (0.2099, 0.03069, 0.55), (0.2384, 0.01715, 0.55), (0.267, 0.03069, 0.55), (0.2915, 0.04533, 0.55), (0.3228, 0.04984, 0.55), (0.3442, 0.07126, 0.55), (0.3487, 0.1025, 0.55), (0.3634, 0.1271, 0.55), (0.3803, 0.1587, 0.605), (0.3668, 0.1872, 0.605), (0.3522, 0.2118, 0.605), (0.3477, 0.243, 0.605), (0.3262, 0.2645, 0.605), (0.295, 0.269, 0.605), (0.2704, 0.2836, 0.605), (0.2419, 0.2972, 0.605), (0.2134, 0.2836, 0.605), (0.1888, 0.269, 0.605), (0.1576, 0.2645, 0.605), (0.1361, 0.243, 0.605), (0.1316, 0.2118, 0.605), (0.117, 0.1872, 0.605), (0.1034, 0.1587, 0.605), (0.117, 0.1302, 0.605), (0.1316, 0.1056, 0.605), (0.1361, 0.07437, 0.605), (0.1576, 0.05295, 0.605), (0.1888, 0.04844, 0.605), (0.2134, 0.0338, 0.605), (0.2419, 0.02025, 0.605), (0.2704, 0.0338, 0.605), (0.295, 0.04844, 0.605), (0.3262, 0.05295, 0.605), (0.3477, 0.07437, 0.605), (0.3522, 0.1056, 0.605), (0.3668, 0.1302, 0.605), (0.3839, 0.1619, 0.66), (0.3703, 0.1904, 0.66), (0.3557, 0.215, 0.66), (0.3512, 0.2462, 0.66), (0.3297, 0.2676, 0.66), (0.2985, 0.2721, 0.66), (0.2739, 0.2868, 0.66), (0.2454, 0.3003, 0.66), (0.2169, 0.2868, 0.66), (0.1923, 0.2721, 0.66), (0.1611, 0.2676, 0.66), (0.1396, 0.2462, 0.66), (0.1351, 0.215, 0.66), (0.1205, 0.1904, 0.66), (0.107, 0.1619, 0.66), (0.1205, 0.1334, 0.66), (0.1351, 0.1088, 0.66), (0.1396, 0.07752, 0.66), (0.1611, 0.05611, 0.66), (0.1923, 0.0516, 0.66), (0.2169, 0.03696, 0.66), (0.2454, 0.02341, 0.66), (0.2739, 0.03696, 0.66), (0.2985, 0.0516, 0.66), (0.3297, 0.05611, 0.66), (0.3512, 0.07752, 0.66), (0.3557, 0.1088, 0.66), (0.3703, 0.1334, 0.66), (0.3874, 0.1651, 0.715), (0.3739, 0.1936, 0.715), (0.3592, 0.2182, 0.715), (0.3547, 0.2494, 0.715), (0.3333, 0.2708, 0.715), (0.3021, 0.2753, 0.715), (0.2775, 0.29, 0.715), (0.249, 0.3035, 0.715), (0.2205, 0.29, 0.715), (0.1959, 0.2753, 0.715), (0.1646, 0.2708, 0.715), (0.1432, 0.2494, 0.715), (0.1387, 0.2182, 0.715), (0.1241, 0.1936, 0.715), (0.1105, 0.1651, 0.715), (0.1241, 0.1366, 0.715), (0.1387, 0.112, 0.715), (0.1432, 0.08074, 0.715), (0.1646, 0.05932, 0.715), (0.1959, 0.05481, 0.715), (0.2205, 0.04017, 0.715), (0.249, 0.02663, 0.715), (0.2775, 0.04017, 0.715), (0.3021, 0.05481, 0.715), (0.3333, 0.05932, 0.715), (0.3547, 0.08074, 0.715), (0.3592, 0.112, 0.715), (0.3739, 0.1366, 0.715), (0.3847, 0.1683, 0.77), (0.3717, 0.1955, 0.77), (0.3578, 0.219, 0.77), (0.3535, 0.2488, 0.77), (0.333, 0.2692, 0.77), (0.3032, 0.2735, 0.77), (0.2798, 0.2875, 0.77), (0.2526, 0.3004, 0.77), (0.2254, 0.2875, 0.77), (0.2019, 0.2735, 0.77), (0.1721, 0.2692, 0.77), (0.1517, 0.2488, 0.77), (0.1474, 0.219, 0.77), (0.1335, 0.1955, 0.77), (0.1205, 0.1683, 0.77), (0.1335, 0.1411, 0.77), (0.1474, 0.1177, 0.77), (0.1517, 0.08789, 0.77), (0.1721, 0.06746, 0.77), (0.2019, 0.06316, 0.77), (0.2254, 0.04919, 0.77), (0.2526, 0.03628, 0.77), (0.2798, 0.04919, 0.77), (0.3032, 0.06316, 0.77), (0.333, 0.06746, 0.77), (0.3535, 0.08789, 0.77), (0.3578, 0.1177, 0.77), (0.3717, 0.1411, 0.77), (0.3376, 0.1716, 0.825), (0.3303, 0.1885, 0.825), (0.3219, 0.2033, 0.825), (0.3186, 0.2213, 0.825), (0.306, 0.2339, 0.825), (0.2879, 0.2373, 0.825), (0.2732, 0.2456, 0.825), (0.2563, 0.253, 0.825), (0.2394, 0.2456, 0.825), (0.2247, 0.2373, 0.825), (0.2066, 0.2339, 0.825), (0.194, 0.2213, 0.825), (0.1906, 0.2033, 0.825), (0.1823, 0.1885, 0.825), (0.1749, 0.1716, 0.825), (0.1823, 0.1548, 0.825), (0.1906, 0.14, 0.825), (0.194, 0.122, 0.825), (0.2066, 0.1093, 0.825), (0.2247, 0.106, 0.825), (0.2394, 0.09765, 0.825), (0.2563, 0.09028, 0.825), (0.2732, 0.09765, 0.825), (0.2879, 0.106, 0.825), (0.306, 0.1093, 0.825), (0.3186, 0.122, 0.825), (0.3219, 0.14, 0.825), (0.3303, 0.1548, 0.825), (0.26, 0.175, 0.88), (-0.05, 0.23, 0.0), (0.02125, 0.232, 0.0525), (0.01335, 0.2492, 0.0525), (0.006724, 0.2652, 0.0525), (0.0001567, 0.2829, 0.0525), (-0.01757, 0.2895, 0.0525), (-0.03358, 0.2961, 0.0525), (-0.05076, 0.304, 0.0525), (-0.06794, 0.2961, 0.0525), (-0.08395, 0.2895, 0.0525), (-0.1017, 0.2829, 0.0525), (-0.1082, 0.2652, 0.0525), (-0.1149, 0.2492, 0.0525), (-0.1228, 0.232, 0.0525), (-0.1149, 0.2148, 0.0525), (-0.1082, 0.1988, 0.0525), (-0.1017, 0.1811, 0.0525), (-0.08395, 0.1745, 0.0525), (-0.06794, 0.1679, 0.0525), (-0.05076, 0.16, 0.0525), (-0.03358, 0.1679, 0.0525), (-0.01757, 0.1745, 0.0525), (0.0001567, 0.1811, 0.0525), (0.006724, 0.1988, 0.0525), (0.01335, 0.2148, 0.0525), (0.04848, 0.2347, 0.105), (0.03749, 0.2586, 0.105), (0.02826, 0.2809, 0.105), (0.01912, 0.3055, 0.105), (-0.005553, 0.3147, 0.105), (-0.02784, 0.3239, 0.105), (-0.05175, 0.3349, 0.105), (-0.07566, 0.3239, 0.105), (-0.09794, 0.3147, 0.105), (-0.1226, 0.3055, 0.105), (-0.1318, 0.2809, 0.105), (-0.141, 0.2586, 0.105), (-0.152, 0.2347, 0.105), (-0.141, 0.2107, 0.105), (-0.1318, 0.1885, 0.105), (-0.1226, 0.1638, 0.105), (-0.09794, 0.1546, 0.105), (-0.07566, 0.1454, 0.105), (-0.05175, 0.1344, 0.105), (-0.02784, 0.1454, 0.105), (-0.005553, 0.1546, 0.105), (0.01912, 0.1638, 0.105), (0.02826, 0.1885, 0.105), (0.03749, 0.2107, 0.105), (0.04738, 0.2376, 0.1575), (0.0364, 0.2615, 0.1575), (0.02717, 0.2838, 0.1575), (0.01803, 0.3084, 0.1575), (-0.006648, 0.3176, 0.1575), (-0.02893, 0.3268, 0.1575), (-0.05284, 0.3378, 0.1575), (-0.07675, 0.3268, 0.1575), (-0.09904, 0.3176, 0.1575), (-0.1237, 0.3084, 0.1575), (-0.1329, 0.2838, 0.1575), (-0.1421, 0.2615, 0.1575), (-0.1531, 0.2376, 0.1575), (-0.1421, 0.2137, 0.1575), (-0.1329, 0.1914, 0.1575), (-0.1237, 0.1667, 0.1575), (-0.09904, 0.1576, 0.1575), (-0.07675, 0.1483, 0.1575), (-0.05284, 0.1374, 0.1575), (-0.02893, 0.1483, 0.1575), (-0.006648, 0.1576, 0.1575), (0.01803, 0.1667, 0.1575), (0.02717, 0.1914, 0.1575), (0.0364, 0.2137, 0.1575), (0.04621, 0.2407, 0.21), (0.03523, 0.2646, 0.21), (0.026, 0.2869, 0.21), (0.01686, 0.3116, 0.21), (-0.00782, 0.3207, 0.21), (-0.0301, 0.3299, 0.21), (-0.05401, 0.3409, 0.21), (-0.07793, 0.3299, 0.21), (-0.1002, 0.3207, 0.21), (-0.1249, 0.3116, 0.21), (-0.134, 0.2869, 0.21), (-0.1433, 0.2646, 0.21), (-0.1542, 0.2407, 0.21), (-0.1433, 0.2168, 0.21), (-0.134, 0.1945, 0.21), (-0.1249, 0.1698, 0.21), (-0.1002, 0.1607, 0.21), (-0.07793, 0.1515, 0.21), (-0.05401, 0.1405, 0.21), (-0.0301, 0.1515, 0.21), (-0.00782, 0.1607, 0.21), (0.01686, 0.1698, 0.21), (0.026, 0.1945, 0.21), (0.03523, 0.2168, 0.21), (0.04498, 0.244, 0.2625), (0.03399, 0.2679, 0.2625), (0.02476, 0.2902, 0.2625), (0.01562, 0.3149, 0.2625), (-0.009052, 0.324, 0.2625), (-0.03133, 0.3332, 0.2625), (-0.05525, 0.3442, 0.2625), (-0.07916, 0.3332, 0.2625), (-0.1014, 0.324, 0.2625), (-0.1261, 0.3149, 0.2625), (-0.1353, 0.2902, 0.2625), (-0.1445, 0.2679, 0.2625), (-0.1555, 0.244, 0.2625), (-0.1445, 0.2201, 0.2625), (-0.1353, 0.1978, 0.2625), (-0.1261, 0.1731, 0.2625), (-0.1014, 0.164, 0.2625), (-0.07916, 0.1548, 0.2625), (-0.05525, 0.1438, 0.2625), (-0.03133, 0.1548, 0.2625), (-0.009052, 0.164, 0.2625), (0.01562, 0.1731, 0.2625), (0.02476, 0.1978, 0.2625), (0.03399, 0.2201, 0.2625), (0.0437, 0.2474, 0.315), (0.03271, 0.2713, 0.315), (0.02348, 0.2936, 0.315), (0.01434, 0.3183, 0.315), (-0.01034, 0.3274, 0.315), (-0.03262, 0.3367, 0.315), (-0.05653, 0.3476, 0.315), (-0.08044, 0.3367, 0.315), (-0.1027, 0.3274, 0.315), (-0.1274, 0.3183, 0.315), (-0.1365, 0.2936, 0.315), (-0.1458, 0.2713, 0.315), (-0.1568, 0.2474, 0.315), (-0.1458, 0.2235, 0.315), (-0.1365, 0.2012, 0.315), (-0.1274, 0.1765, 0.315), (-0.1027, 0.1674, 0.315), (-0.08044, 0.1582, 0.315), (-0.05653, 0.1472, 0.315), (-0.03262, 0.1582, 0.315), (-0.01034, 0.1674, 0.315), (0.01434, 0.1765, 0.315), (0.02348, 0.2012, 0.315), (0.03271, 0.2235, 0.315), (0.04237, 0.2509, 0.3675), (0.03138, 0.2749, 0.3675), (0.02215, 0.2971, 0.3675), (0.01301, 0.3218, 0.3675), (-0.01166, 0.331, 0.3675), (-0.03394, 0.3402, 0.3675), (-0.05786, 0.3512, 0.3675), (-0.08177, 0.3402, 0.3675), (-0.104, 0.331, 0.3675), (-0.1287, 0.3218, 0.3675), (-0.1379, 0.2971, 0.3675), (-0.1471, 0.2749, 0.3675), (-0.1581, 0.2509, 0.3675), (-0.1471, 0.227, 0.3675), (-0.1379, 0.2048, 0.3675), (-0.1287, 0.1801, 0.3675), (-0.104, 0.1709, 0.3675), (-0.08177, 0.1617, 0.3675), (-0.05786, 0.1507, 0.3675), (-0.03394, 0.1617, 0.3675), (-0.01166, 0.1709, 0.3675), (0.01301, 0.1801, 0.3675), (0.02215, 0.2048, 0.3675), (0.03138, 0.227, 0.3675), (0.041, 0.2546, 0.42), (0.03002, 0.2785, 0.42), (0.02079, 0.3008, 0.42), (0.01165, 0.3255, 0.42), (-0.01303, 0.3346, 0.42), (-0.03531, 0.3438, 0.42), (-0.05922, 0.3548, 0.42), (-0.08313, 0.3438, 0.42), (-0.1054, 0.3346, 0.42), (-0.1301, 0.3255, 0.42), (-0.1392, 0.3008, 0.42), (-0.1485, 0.2785, 0.42), (-0.1594, 0.2546, 0.42), (-0.1485, 0.2307, 0.42), (-0.1392, 0.2084, 0.42), (-0.1301, 0.1837, 0.42), (-0.1054, 0.1746, 0.42), (-0.08313, 0.1654, 0.42), (-0.05922, 0.1544, 0.42), (-0.03531, 0.1654, 0.42), (-0.01303, 0.1746, 0.42), (0.01165, 0.1837, 0.42), (0.02079, 0.2084, 0.42), (0.03002, 0.2307, 0.42), (0.0396, 0.2583, 0.4725), (0.02862, 0.2822, 0.4725), (0.01939, 0.3045, 0.4725), (0.01025, 0.3292, 0.4725), (-0.01443, 0.3383, 0.4725), (-0.03671, 0.3476, 0.4725), (-0.06062, 0.3585, 0.4725), (-0.08453, 0.3476, 0.4725), (-0.1068, 0.3383, 0.4725), (-0.1315, 0.3292, 0.4725), (-0.1406, 0.3045, 0.4725), (-0.1499, 0.2822, 0.4725), (-0.1608, 0.2583, 0.4725), (-0.1499, 0.2344, 0.4725), (-0.1406, 0.2121, 0.4725), (-0.1315, 0.1875, 0.4725), (-0.1068, 0.1783, 0.4725), (-0.08453, 0.1691, 0.4725), (-0.06062, 0.1581, 0.4725), (-0.03671, 0.1691, 0.4725), (-0.01443, 0.1783, 0.4725), (0.01025, 0.1875, 0.4725), (0.01939, 0.2121, 0.4725), (0.02862, 0.2344, 0.4725), (0.03817, 0.2621, 0.525), (0.02719, 0.2861, 0.525), (0.01796, 0.3083, 0.525), (0.008817, 0.333, 0.525), (-0.01586, 0.3421, 0.525), (-0.03814, 0.3514, 0.525), (-0.06205, 0.3624, 0.525), (-0.08596, 0.3514, 0.525), (-0.1082, 0.3421, 0.525), (-0.1329, 0.333, 0.525), (-0.1421, 0.3083, 0.525), (-0.1513, 0.2861, 0.525), (-0.1623, 0.2621, 0.525), (-0.1513, 0.2382, 0.525), (-0.1421, 0.2159, 0.525), (-0.1329, 0.1913, 0.525), (-0.1082, 0.1821, 0.525), (-0.08596, 0.1729, 0.525), (-0.06205, 0.1619, 0.525), (-0.03814, 0.1729, 0.525), (-0.01586, 0.1821, 0.525), (0.008817, 0.1913, 0.525), (0.01796, 0.2159, 0.525), (0.02719, 0.2382, 0.525), (0.01023, 0.266, 0.5775), (0.002143, 0.2836, 0.5775), (-0.004648, 0.3, 0.5775), (-0.01137, 0.3182, 0.5775), (-0.02953, 0.3249, 0.5775), (-0.04592, 0.3317, 0.5775), (-0.06351, 0.3398, 0.5775), (-0.08111, 0.3317, 0.5775), (-0.0975, 0.3249, 0.5775), (-0.1157, 0.3182, 0.5775), (-0.1224, 0.3, 0.5775), (-0.1292, 0.2836, 0.5775), (-0.1373, 0.266, 0.5775), (-0.1292, 0.2484, 0.5775), (-0.1224, 0.232, 0.5775), (-0.1157, 0.2139, 0.5775), (-0.0975, 0.2072, 0.5775), (-0.08111, 0.2004, 0.5775), (-0.06351, 0.1923, 0.5775), (-0.04592, 0.2004, 0.5775), (-0.02953, 0.2072, 0.5775), (-0.01137, 0.2139, 0.5775), (-0.004648, 0.232, 0.5775), (0.002143, 0.2484, 0.5775), (-0.065, 0.27, 0.63)], [], [(0, 2, 1), (0, 3, 2), (0, 4, 3), (0, 5, 4), (0, 6, 5), (0, 7, 6), (0, 8, 7), (0, 9, 8), (0, 10, 9), (0, 11, 10), (0, 12, 11), (0, 13, 12), (0, 14, 13), (0, 15, 14), (0, 16, 15), (0, 17, 16), (0, 18, 17), (0, 19, 18), (0, 20, 19), (0, 21, 20), (0, 22, 21), (0, 23, 22), (0, 24, 23), (0, 25, 24), (0, 26, 25), (0, 27, 26), (0, 28, 27), (0, 29, 28), (0, 30, 29), (0, 31, 30), (0, 32, 31), (0, 33, 32), (0, 34, 33), (0, 35, 34), (0, 36, 35), (0, 1, 36), (1, 2, 38, 37), (2, 3, 39, 38), (3, 4, 40, 39), (4, 5, 41, 40), (5, 6, 42, 41), (6, 7, 43, 42), (7, 8, 44, 43), (8, 9, 45, 44), (9, 10, 46, 45), (10, 11, 47, 46), (11, 12, 48, 47), (12, 13, 49, 48), (13, 14, 50, 49), (14, 15, 51, 50), (15, 16, 52, 51), (16, 17, 53, 52), (17, 18, 54, 53), (18, 19, 55, 54), (19, 20, 56, 55), (20, 21, 57, 56), (21, 22, 58, 57), (22, 23, 59, 58), (23, 24, 60, 59), (24, 25, 61, 60), (25, 26, 62, 61), (26, 27, 63, 62), (27, 28, 64, 63), (28, 29, 65, 64), (29, 30, 66, 65), (30, 31, 67, 66), (31, 32, 68, 67), (32, 33, 69, 68), (33, 34, 70, 69), (34, 35, 71, 70), (35, 36, 72, 71), (36, 1, 37, 72), (37, 38, 74, 73), (38, 39, 75, 74), (39, 40, 76, 75), (40, 41, 77, 76), (41, 42, 78, 77), (42, 43, 79, 78), (43, 44, 80, 79), (44, 45, 81, 80), (45, 46, 82, 81), (46, 47, 83, 82), (47, 48, 84, 83), (48, 49, 85, 84), (49, 50, 86, 85), (50, 51, 87, 86), (51, 52, 88, 87), (52, 53, 89, 88), (53, 54, 90, 89), (54, 55, 91, 90), (55, 56, 92, 91), (56, 57, 93, 92), (57, 58, 94, 93), (58, 59, 95, 94), (59, 60, 96, 95), (60, 61, 97, 96), (61, 62, 98, 97), (62, 63, 99, 98), (63, 64, 100, 99), (64, 65, 101, 100), (65, 66, 102, 101), (66, 67, 103, 102), (67, 68, 104, 103), (68, 69, 105, 104), (69, 70, 106, 105), (70, 71, 107, 106), (71, 72, 108, 107), (72, 37, 73, 108), (73, 74, 110, 109), (74, 75, 111, 110), (75, 76, 112, 111), (76, 77, 113, 112), (77, 78, 114, 113), (78, 79, 115, 114), (79, 80, 116, 115), (80, 81, 117, 116), (81, 82, 118, 117), (82, 83, 119, 118), (83, 84, 120, 119), (84, 85, 121, 120), (85, 86, 122, 121), (86, 87, 123, 122), (87, 88, 124, 123), (88, 89, 125, 124), (89, 90, 126, 125), (90, 91, 127, 126), (91, 92, 128, 127), (92, 93, 129, 128), (93, 94, 130, 129), (94, 95, 131, 130), (95, 96, 132, 131), (96, 97, 133, 132), (97, 98, 134, 133), (98, 99, 135, 134), (99, 100, 136, 135), (100, 101, 137, 136), (101, 102, 138, 137), (102, 103, 139, 138), (103, 104, 140, 139), (104, 105, 141, 140), (105, 106, 142, 141), (106, 107, 143, 142), (107, 108, 144, 143), (108, 73, 109, 144), (109, 110, 146, 145), (110, 111, 147, 146), (111, 112, 148, 147), (112, 113, 149, 148), (113, 114, 150, 149), (114, 115, 151, 150), (115, 116, 152, 151), (116, 117, 153, 152), (117, 118, 154, 153), (118, 119, 155, 154), (119, 120, 156, 155), (120, 121, 157, 156), (121, 122, 158, 157), (122, 123, 159, 158), (123, 124, 160, 159), (124, 125, 161, 160), (125, 126, 162, 161), (126, 127, 163, 162), (127, 128, 164, 163), (128, 129, 165, 164), (129, 130, 166, 165), (130, 131, 167, 166), (131, 132, 168, 167), (132, 133, 169, 168), (133, 134, 170, 169), (134, 135, 171, 170), (135, 136, 172, 171), (136, 137, 173, 172), (137, 138, 174, 173), (138, 139, 175, 174), (139, 140, 176, 175), (140, 141, 177, 176), (141, 142, 178, 177), (142, 143, 179, 178), (143, 144, 180, 179), (144, 109, 145, 180), (145, 146, 182, 181), (146, 147, 183, 182), (147, 148, 184, 183), (148, 149, 185, 184), (149, 150, 186, 185), (150, 151, 187, 186), (151, 152, 188, 187), (152, 153, 189, 188), (153, 154, 190, 189), (154, 155, 191, 190), (155, 156, 192, 191), (156, 157, 193, 192), (157, 158, 194, 193), (158, 159, 195, 194), (159, 160, 196, 195), (160, 161, 197, 196), (161, 162, 198, 197), (162, 163, 199, 198), (163, 164, 200, 199), (164, 165, 201, 200), (165, 166, 202, 201), (166, 167, 203, 202), (167, 168, 204, 203), (168, 169, 205, 204), (169, 170, 206, 205), (170, 171, 207, 206), (171, 172, 208, 207), (172, 173, 209, 208), (173, 174, 210, 209), (174, 175, 211, 210), (175, 176, 212, 211), (176, 177, 213, 212), (177, 178, 214, 213), (178, 179, 215, 214), (179, 180, 216, 215), (180, 145, 181, 216), (181, 182, 218, 217), (182, 183, 219, 218), (183, 184, 220, 219), (184, 185, 221, 220), (185, 186, 222, 221), (186, 187, 223, 222), (187, 188, 224, 223), (188, 189, 225, 224), (189, 190, 226, 225), (190, 191, 227, 226), (191, 192, 228, 227), (192, 193, 229, 228), (193, 194, 230, 229), (194, 195, 231, 230), (195, 196, 232, 231), (196, 197, 233, 232), (197, 198, 234, 233), (198, 199, 235, 234), (199, 200, 236, 235), (200, 201, 237, 236), (201, 202, 238, 237), (202, 203, 239, 238), (203, 204, 240, 239), (204, 205, 241, 240), (205, 206, 242, 241), (206, 207, 243, 242), (207, 208, 244, 243), (208, 209, 245, 244), (209, 210, 246, 245), (210, 211, 247, 246), (211, 212, 248, 247), (212, 213, 249, 248), (213, 214, 250, 249), (214, 215, 251, 250), (215, 216, 252, 251), (216, 181, 217, 252), (217, 218, 254, 253), (218, 219, 255, 254), (219, 220, 256, 255), (220, 221, 257, 256), (221, 222, 258, 257), (222, 223, 259, 258), (223, 224, 260, 259), (224, 225, 261, 260), (225, 226, 262, 261), (226, 227, 263, 262), (227, 228, 264, 263), (228, 229, 265, 264), (229, 230, 266, 265), (230, 231, 267, 266), (231, 232, 268, 267), (232, 233, 269, 268), (233, 234, 270, 269), (234, 235, 271, 270), (235, 236, 272, 271), (236, 237, 273, 272), (237, 238, 274, 273), (238, 239, 275, 274), (239, 240, 276, 275), (240, 241, 277, 276), (241, 242, 278, 277), (242, 243, 279, 278), (243, 244, 280, 279), (244, 245, 281, 280), (245, 246, 282, 281), (246, 247, 283, 282), (247, 248, 284, 283), (248, 249, 285, 284), (249, 250, 286, 285), (250, 251, 287, 286), (251, 252, 288, 287), (252, 217, 253, 288), (253, 254, 290, 289), (254, 255, 291, 290), (255, 256, 292, 291), (256, 257, 293, 292), (257, 258, 294, 293), (258, 259, 295, 294), (259, 260, 296, 295), (260, 261, 297, 296), (261, 262, 298, 297), (262, 263, 299, 298), (263, 264, 300, 299), (264, 265, 301, 300), (265, 266, 302, 301), (266, 267, 303, 302), (267, 268, 304, 303), (268, 269, 305, 304), (269, 270, 306, 305), (270, 271, 307, 306), (271, 272, 308, 307), (272, 273, 309, 308), (273, 274, 310, 309), (274, 275, 311, 310), (275, 276, 312, 311), (276, 277, 313, 312), (277, 278, 314, 313), (278, 279, 315, 314), (279, 280, 316, 315), (280, 281, 317, 316), (281, 282, 318, 317), (282, 283, 319, 318), (283, 284, 320, 319), (284, 285, 321, 320), (285, 286, 322, 321), (286, 287, 323, 322), (287, 288, 324, 323), (288, 253, 289, 324), (289, 290, 326, 325), (290, 291, 327, 326), (291, 292, 328, 327), (292, 293, 329, 328), (293, 294, 330, 329), (294, 295, 331, 330), (295, 296, 332, 331), (296, 297, 333, 332), (297, 298, 334, 333), (298, 299, 335, 334), (299, 300, 336, 335), (300, 301, 337, 336), (301, 302, 338, 337), (302, 303, 339, 338), (303, 304, 340, 339), (304, 305, 341, 340), (305, 306, 342, 341), (306, 307, 343, 342), (307, 308, 344, 343), (308, 309, 345, 344), (309, 310, 346, 345), (310, 311, 347, 346), (311, 312, 348, 347), (312, 313, 349, 348), (313, 314, 350, 349), (314, 315, 351, 350), (315, 316, 352, 351), (316, 317, 353, 352), (317, 318, 354, 353), (318, 319, 355, 354), (319, 320, 356, 355), (320, 321, 357, 356), (321, 322, 358, 357), (322, 323, 359, 358), (323, 324, 360, 359), (324, 289, 325, 360), (325, 326, 362, 361), (326, 327, 363, 362), (327, 328, 364, 363), (328, 329, 365, 364), (329, 330, 366, 365), (330, 331, 367, 366), (331, 332, 368, 367), (332, 333, 369, 368), (333, 334, 370, 369), (334, 335, 371, 370), (335, 336, 372, 371), (336, 337, 373, 372), (337, 338, 374, 373), (338, 339, 375, 374), (339, 340, 376, 375), (340, 341, 377, 376), (341, 342, 378, 377), (342, 343, 379, 378), (343, 344, 380, 379), (344, 345, 381, 380), (345, 346, 382, 381), (346, 347, 383, 382), (347, 348, 384, 383), (348, 349, 385, 384), (349, 350, 386, 385), (350, 351, 387, 386), (351, 352, 388, 387), (352, 353, 389, 388), (353, 354, 390, 389), (354, 355, 391, 390), (355, 356, 392, 391), (356, 357, 393, 392), (357, 358, 394, 393), (358, 359, 395, 394), (359, 360, 396, 395), (360, 325, 361, 396), (361, 362, 398, 397), (362, 363, 399, 398), (363, 364, 400, 399), (364, 365, 401, 400), (365, 366, 402, 401), (366, 367, 403, 402), (367, 368, 404, 403), (368, 369, 405, 404), (369, 370, 406, 405), (370, 371, 407, 406), (371, 372, 408, 407), (372, 373, 409, 408), (373, 374, 410, 409), (374, 375, 411, 410), (375, 376, 412, 411), (376, 377, 413, 412), (377, 378, 414, 413), (378, 379, 415, 414), (379, 380, 416, 415), (380, 381, 417, 416), (381, 382, 418, 417), (382, 383, 419, 418), (383, 384, 420, 419), (384, 385, 421, 420), (385, 386, 422, 421), (386, 387, 423, 422), (387, 388, 424, 423), (388, 389, 425, 424), (389, 390, 426, 425), (390, 391, 427, 426), (391, 392, 428, 427), (392, 393, 429, 428), (393, 394, 430, 429), (394, 395, 431, 430), (395, 396, 432, 431), (396, 361, 397, 432), (397, 398, 434, 433), (398, 399, 435, 434), (399, 400, 436, 435), (400, 401, 437, 436), (401, 402, 438, 437), (402, 403, 439, 438), (403, 404, 440, 439), (404, 405, 441, 440), (405, 406, 442, 441), (406, 407, 443, 442), (407, 408, 444, 443), (408, 409, 445, 444), (409, 410, 446, 445), (410, 411, 447, 446), (411, 412, 448, 447), (412, 413, 449, 448), (413, 414, 450, 449), (414, 415, 451, 450), (415, 416, 452, 451), (416, 417, 453, 452), (417, 418, 454, 453), (418, 419, 455, 454), (419, 420, 456, 455), (420, 421, 457, 456), (421, 422, 458, 457), (422, 423, 459, 458), (423, 424, 460, 459), (424, 425, 461, 460), (425, 426, 462, 461), (426, 427, 463, 462), (427, 428, 464, 463), (428, 429, 465, 464), (429, 430, 466, 465), (430, 431, 467, 466), (431, 432, 468, 467), (432, 397, 433, 468), (433, 434, 470, 469), (434, 435, 471, 470), (435, 436, 472, 471), (436, 437, 473, 472), (437, 438, 474, 473), (438, 439, 475, 474), (439, 440, 476, 475), (440, 441, 477, 476), (441, 442, 478, 477), (442, 443, 479, 478), (443, 444, 480, 479), (444, 445, 481, 480), (445, 446, 482, 481), (446, 447, 483, 482), (447, 448, 484, 483), (448, 449, 485, 484), (449, 450, 486, 485), (450, 451, 487, 486), (451, 452, 488, 487), (452, 453, 489, 488), (453, 454, 490, 489), (454, 455, 491, 490), (455, 456, 492, 491), (456, 457, 493, 492), (457, 458, 494, 493), (458, 459, 495, 494), (459, 460, 496, 495), (460, 461, 497, 496), (461, 462, 498, 497), (462, 463, 499, 498), (463, 464, 500, 499), (464, 465, 501, 500), (465, 466, 502, 501), (466, 467, 503, 502), (467, 468, 504, 503), (468, 433, 469, 504), (469, 470, 506, 505), (470, 471, 507, 506), (471, 472, 508, 507), (472, 473, 509, 508), (473, 474, 510, 509), (474, 475, 511, 510), (475, 476, 512, 511), (476, 477, 513, 512), (477, 478, 514, 513), (478, 479, 515, 514), (479, 480, 516, 515), (480, 481, 517, 516), (481, 482, 518, 517), (482, 483, 519, 518), (483, 484, 520, 519), (484, 485, 521, 520), (485, 486, 522, 521), (486, 487, 523, 522), (487, 488, 524, 523), (488, 489, 525, 524), (489, 490, 526, 525), (490, 491, 527, 526), (491, 492, 528, 527), (492, 493, 529, 528), (493, 494, 530, 529), (494, 495, 531, 530), (495, 496, 532, 531), (496, 497, 533, 532), (497, 498, 534, 533), (498, 499, 535, 534), (499, 500, 536, 535), (500, 501, 537, 536), (501, 502, 538, 537), (502, 503, 539, 538), (503, 504, 540, 539), (504, 469, 505, 540), (505, 506, 542, 541), (506, 507, 543, 542), (507, 508, 544, 543), (508, 509, 545, 544), (509, 510, 546, 545), (510, 511, 547, 546), (511, 512, 548, 547), (512, 513, 549, 548), (513, 514, 550, 549), (514, 515, 551, 550), (515, 516, 552, 551), (516, 517, 553, 552), (517, 518, 554, 553), (518, 519, 555, 554), (519, 520, 556, 555), (520, 521, 557, 556), (521, 522, 558, 557), (522, 523, 559, 558), (523, 524, 560, 559), (524, 525, 561, 560), (525, 526, 562, 561), (526, 527, 563, 562), (527, 528, 564, 563), (528, 529, 565, 564), (529, 530, 566, 565), (530, 531, 567, 566), (531, 532, 568, 567), (532, 533, 569, 568), (533, 534, 570, 569), (534, 535, 571, 570), (535, 536, 572, 571), (536, 537, 573, 572), (537, 538, 574, 573), (538, 539, 575, 574), (539, 540, 576, 575), (540, 505, 541, 576), (541, 542, 578, 577), (542, 543, 579, 578), (543, 544, 580, 579), (544, 545, 581, 580), (545, 546, 582, 581), (546, 547, 583, 582), (547, 548, 584, 583), (548, 549, 585, 584), (549, 550, 586, 585), (550, 551, 587, 586), (551, 552, 588, 587), (552, 553, 589, 588), (553, 554, 590, 589), (554, 555, 591, 590), (555, 556, 592, 591), (556, 557, 593, 592), (557, 558, 594, 593), (558, 559, 595, 594), (559, 560, 596, 595), (560, 561, 597, 596), (561, 562, 598, 597), (562, 563, 599, 598), (563, 564, 600, 599), (564, 565, 601, 600), (565, 566, 602, 601), (566, 567, 603, 602), (567, 568, 604, 603), (568, 569, 605, 604), (569, 570, 606, 605), (570, 571, 607, 606), (571, 572, 608, 607), (572, 573, 609, 608), (573, 574, 610, 609), (574, 575, 611, 610), (575, 576, 612, 611), (576, 541, 577, 612), (577, 578, 613), (578, 579, 613), (579, 580, 613), (580, 581, 613), (581, 582, 613), (582, 583, 613), (583, 584, 613), (584, 585, 613), (585, 586, 613), (586, 587, 613), (587, 588, 613), (588, 589, 613), (589, 590, 613), (590, 591, 613), (591, 592, 613), (592, 593, 613), (593, 594, 613), (594, 595, 613), (595, 596, 613), (596, 597, 613), (597, 598, 613), (598, 599, 613), (599, 600, 613), (600, 601, 613), (601, 602, 613), (602, 603, 613), (603, 604, 613), (604, 605, 613), (605, 606, 613), (606, 607, 613), (607, 608, 613), (608, 609, 613), (609, 610, 613), (610, 611, 613), (611, 612, 613), (612, 577, 613), (614, 616, 615), (614, 617, 616), (614, 618, 617), (614, 619, 618), (614, 620, 619), (614, 621, 620), (614, 622, 621), (614, 623, 622), (614, 624, 623), (614, 625, 624), (614, 626, 625), (614, 627, 626), (614, 628, 627), (614, 629, 628), (614, 630, 629), (614, 631, 630), (614, 632, 631), (614, 633, 632), (614, 634, 633), (614, 635, 634), (614, 636, 635), (614, 637, 636), (614, 638, 637), (614, 639, 638), (614, 640, 639), (614, 641, 640), (614, 642, 641), (614, 615, 642), (615, 616, 644, 643), (616, 617, 645, 644), (617, 618, 646, 645), (618, 619, 647, 646), (619, 620, 648, 647), (620, 621, 649, 648), (621, 622, 650, 649), (622, 623, 651, 650), (623, 624, 652, 651), (624, 625, 653, 652), (625, 626, 654, 653), (626, 627, 655, 654), (627, 628, 656, 655), (628, 629, 657, 656), (629, 630, 658, 657), (630, 631, 659, 658), (631, 632, 660, 659), (632, 633, 661, 660), (633, 634, 662, 661), (634, 635, 663, 662), (635, 636, 664, 663), (636, 637, 665, 664), (637, 638, 666, 665), (638, 639, 667, 666), (639, 640, 668, 667), (640, 641, 669, 668), (641, 642, 670, 669), (642, 615, 643, 670), (643, 644, 672, 671), (644, 645, 673, 672), (645, 646, 674, 673), (646, 647, 675, 674), (647, 648, 676, 675), (648, 649, 677, 676), (649, 650, 678, 677), (650, 651, 679, 678), (651, 652, 680, 679), (652, 653, 681, 680), (653, 654, 682, 681), (654, 655, 683, 682), (655, 656, 684, 683), (656, 657, 685, 684), (657, 658, 686, 685), (658, 659, 687, 686), (659, 660, 688, 687), (660, 661, 689, 688), (661, 662, 690, 689), (662, 663, 691, 690), (663, 664, 692, 691), (664, 665, 693, 692), (665, 666, 694, 693), (666, 667, 695, 694), (667, 668, 696, 695), (668, 669, 697, 696), (669, 670, 698, 697), (670, 643, 671, 698), (671, 672, 700, 699), (672, 673, 701, 700), (673, 674, 702, 701), (674, 675, 703, 702), (675, 676, 704, 703), (676, 677, 705, 704), (677, 678, 706, 705), (678, 679, 707, 706), (679, 680, 708, 707), (680, 681, 709, 708), (681, 682, 710, 709), (682, 683, 711, 710), (683, 684, 712, 711), (684, 685, 713, 712), (685, 686, 714, 713), (686, 687, 715, 714), (687, 688, 716, 715), (688, 689, 717, 716), (689, 690, 718, 717), (690, 691, 719, 718), (691, 692, 720, 719), (692, 693, 721, 720), (693, 694, 722, 721), (694, 695, 723, 722), (695, 696, 724, 723), (696, 697, 725, 724), (697, 698, 726, 725), (698, 671, 699, 726), (699, 700, 728, 727), (700, 701, 729, 728), (701, 702, 730, 729), (702, 703, 731, 730), (703, 704, 732, 731), (704, 705, 733, 732), (705, 706, 734, 733), (706, 707, 735, 734), (707, 708, 736, 735), (708, 709, 737, 736), (709, 710, 738, 737), (710, 711, 739, 738), (711, 712, 740, 739), (712, 713, 741, 740), (713, 714, 742, 741), (714, 715, 743, 742), (715, 716, 744, 743), (716, 717, 745, 744), (717, 718, 746, 745), (718, 719, 747, 746), (719, 720, 748, 747), (720, 721, 749, 748), (721, 722, 750, 749), (722, 723, 751, 750), (723, 724, 752, 751), (724, 725, 753, 752), (725, 726, 754, 753), (726, 699, 727, 754), (727, 728, 756, 755), (728, 729, 757, 756), (729, 730, 758, 757), (730, 731, 759, 758), (731, 732, 760, 759), (732, 733, 761, 760), (733, 734, 762, 761), (734, 735, 763, 762), (735, 736, 764, 763), (736, 737, 765, 764), (737, 738, 766, 765), (738, 739, 767, 766), (739, 740, 768, 767), (740, 741, 769, 768), (741, 742, 770, 769), (742, 743, 771, 770), (743, 744, 772, 771), (744, 745, 773, 772), (745, 746, 774, 773), (746, 747, 775, 774), (747, 748, 776, 775), (748, 749, 777, 776), (749, 750, 778, 777), (750, 751, 779, 778), (751, 752, 780, 779), (752, 753, 781, 780), (753, 754, 782, 781), (754, 727, 755, 782), (755, 756, 784, 783), (756, 757, 785, 784), (757, 758, 786, 785), (758, 759, 787, 786), (759, 760, 788, 787), (760, 761, 789, 788), (761, 762, 790, 789), (762, 763, 791, 790), (763, 764, 792, 791), (764, 765, 793, 792), (765, 766, 794, 793), (766, 767, 795, 794), (767, 768, 796, 795), (768, 769, 797, 796), (769, 770, 798, 797), (770, 771, 799, 798), (771, 772, 800, 799), (772, 773, 801, 800), (773, 774, 802, 801), (774, 775, 803, 802), (775, 776, 804, 803), (776, 777, 805, 804), (777, 778, 806, 805), (778, 779, 807, 806), (779, 780, 808, 807), (780, 781, 809, 808), (781, 782, 810, 809), (782, 755, 783, 810), (783, 784, 812, 811), (784, 785, 813, 812), (785, 786, 814, 813), (786, 787, 815, 814), (787, 788, 816, 815), (788, 789, 817, 816), (789, 790, 818, 817), (790, 791, 819, 818), (791, 792, 820, 819), (792, 793, 821, 820), (793, 794, 822, 821), (794, 795, 823, 822), (795, 796, 824, 823), (796, 797, 825, 824), (797, 798, 826, 825), (798, 799, 827, 826), (799, 800, 828, 827), (800, 801, 829, 828), (801, 802, 830, 829), (802, 803, 831, 830), (803, 804, 832, 831), (804, 805, 833, 832), (805, 806, 834, 833), (806, 807, 835, 834), (807, 808, 836, 835), (808, 809, 837, 836), (809, 810, 838, 837), (810, 783, 811, 838), (811, 812, 840, 839), (812, 813, 841, 840), (813, 814, 842, 841), (814, 815, 843, 842), (815, 816, 844, 843), (816, 817, 845, 844), (817, 818, 846, 845), (818, 819, 847, 846), (819, 820, 848, 847), (820, 821, 849, 848), (821, 822, 850, 849), (822, 823, 851, 850), (823, 824, 852, 851), (824, 825, 853, 852), (825, 826, 854, 853), (826, 827, 855, 854), (827, 828, 856, 855), (828, 829, 857, 856), (829, 830, 858, 857), (830, 831, 859, 858), (831, 832, 860, 859), (832, 833, 861, 860), (833, 834, 862, 861), (834, 835, 863, 862), (835, 836, 864, 863), (836, 837, 865, 864), (837, 838, 866, 865), (838, 811, 839, 866), (839, 840, 868, 867), (840, 841, 869, 868), (841, 842, 870, 869), (842, 843, 871, 870), (843, 844, 872, 871), (844, 845, 873, 872), (845, 846, 874, 873), (846, 847, 875, 874), (847, 848, 876, 875), (848, 849, 877, 876), (849, 850, 878, 877), (850, 851, 879, 878), (851, 852, 880, 879), (852, 853, 881, 880), (853, 854, 882, 881), (854, 855, 883, 882), (855, 856, 884, 883), (856, 857, 885, 884), (857, 858, 886, 885), (858, 859, 887, 886), (859, 860, 888, 887), (860, 861, 889, 888), (861, 862, 890, 889), (862, 863, 891, 890), (863, 864, 892, 891), (864, 865, 893, 892), (865, 866, 894, 893), (866, 839, 867, 894), (867, 868, 896, 895), (868, 869, 897, 896), (869, 870, 898, 897), (870, 871, 899, 898), (871, 872, 900, 899), (872, 873, 901, 900), (873, 874, 902, 901), (874, 875, 903, 902), (875, 876, 904, 903), (876, 877, 905, 904), (877, 878, 906, 905), (878, 879, 907, 906), (879, 880, 908, 907), (880, 881, 909, 908), (881, 882, 910, 909), (882, 883, 911, 910), (883, 884, 912, 911), (884, 885, 913, 912), (885, 886, 914, 913), (886, 887, 915, 914), (887, 888, 916, 915), (888, 889, 917, 916), (889, 890, 918, 917), (890, 891, 919, 918), (891, 892, 920, 919), (892, 893, 921, 920), (893, 894, 922, 921), (894, 867, 895, 922), (895, 896, 924, 923), (896, 897, 925, 924), (897, 898, 926, 925), (898, 899, 927, 926), (899, 900, 928, 927), (900, 901, 929, 928), (901, 902, 930, 929), (902, 903, 931, 930), (903, 904, 932, 931), (904, 905, 933, 932), (905, 906, 934, 933), (906, 907, 935, 934), (907, 908, 936, 935), (908, 909, 937, 936), (909, 910, 938, 937), (910, 911, 939, 938), (911, 912, 940, 939), (912, 913, 941, 940), (913, 914, 942, 941), (914, 915, 943, 942), (915, 916, 944, 943), (916, 917, 945, 944), (917, 918, 946, 945), (918, 919, 947, 946), (919, 920, 948, 947), (920, 921, 949, 948), (921, 922, 950, 949), (922, 895, 923, 950), (923, 924, 952, 951), (924, 925, 953, 952), (925, 926, 954, 953), (926, 927, 955, 954), (927, 928, 956, 955), (928, 929, 957, 956), (929, 930, 958, 957), (930, 931, 959, 958), (931, 932, 960, 959), (932, 933, 961, 960), (933, 934, 962, 961), (934, 935, 963, 962), (935, 936, 964, 963), (936, 937, 965, 964), (937, 938, 966, 965), (938, 939, 967, 966), (939, 940, 968, 967), (940, 941, 969, 968), (941, 942, 970, 969), (942, 943, 971, 970), (943, 944, 972, 971), (944, 945, 973, 972), (945, 946, 974, 973), (946, 947, 975, 974), (947, 948, 976, 975), (948, 949, 977, 976), (949, 950, 978, 977), (950, 923, 951, 978), (951, 952, 979), (952, 953, 979), (953, 954, 979), (954, 955, 979), (955, 956, 979), (956, 957, 979), (957, 958, 979), (958, 959, 979), (959, 960, 979), (960, 961, 979), (961, 962, 979), (962, 963, 979), (963, 964, 979), (964, 965, 979), (965, 966, 979), (966, 967, 979), (967, 968, 979), (968, 969, 979), (969, 970, 979), (970, 971, 979), (971, 972, 979), (972, 973, 979), (973, 974, 979), (974, 975, 979), (975, 976, 979), (976, 977, 979), (977, 978, 979), (978, 951, 979), (980, 982, 981), (980, 983, 982), (980, 984, 983), (980, 985, 984), (980, 986, 985), (980, 987, 986), (980, 988, 987), (980, 989, 988), (980, 990, 989), (980, 991, 990), (980, 992, 991), (980, 993, 992), (980, 994, 993), (980, 995, 994), (980, 996, 995), (980, 997, 996), (980, 998, 997), (980, 999, 998), (980, 1000, 999), (980, 1001, 1000), (980, 1002, 1001), (980, 1003, 1002), (980, 1004, 1003), (980, 1005, 1004), (980, 1006, 1005), (980, 1007, 1006), (980, 1008, 1007), (980, 981, 1008), (981, 982, 1010, 1009), (982, 983, 1011, 1010), (983, 984, 1012, 1011), (984, 985, 1013, 1012), (985, 986, 1014, 1013), (986, 987, 1015, 1014), (987, 988, 1016, 1015), (988, 989, 1017, 1016), (989, 990, 1018, 1017), (990, 991, 1019, 1018), (991, 992, 1020, 1019), (992, 993, 1021, 1020), (993, 994, 1022, 1021), (994, 995, 1023, 1022), (995, 996, 1024, 1023), (996, 997, 1025, 1024), (997, 998, 1026, 1025), (998, 999, 1027, 1026), (999, 1000, 1028, 1027), (1000, 1001, 1029, 1028), (1001, 1002, 1030, 1029), (1002, 1003, 1031, 1030), (1003, 1004, 1032, 1031), (1004, 1005, 1033, 1032), (1005, 1006, 1034, 1033), (1006, 1007, 1035, 1034), (1007, 1008, 1036, 1035), (1008, 981, 1009, 1036), (1009, 1010, 1038, 1037), (1010, 1011, 1039, 1038), (1011, 1012, 1040, 1039), (1012, 1013, 1041, 1040), (1013, 1014, 1042, 1041), (1014, 1015, 1043, 1042), (1015, 1016, 1044, 1043), (1016, 1017, 1045, 1044), (1017, 1018, 1046, 1045), (1018, 1019, 1047, 1046), (1019, 1020, 1048, 1047), (1020, 1021, 1049, 1048), (1021, 1022, 1050, 1049), (1022, 1023, 1051, 1050), (1023, 1024, 1052, 1051), (1024, 1025, 1053, 1052), (1025, 1026, 1054, 1053), (1026, 1027, 1055, 1054), (1027, 1028, 1056, 1055), (1028, 1029, 1057, 1056), (1029, 1030, 1058, 1057), (1030, 1031, 1059, 1058), (1031, 1032, 1060, 1059), (1032, 1033, 1061, 1060), (1033, 1034, 1062, 1061), (1034, 1035, 1063, 1062), (1035, 1036, 1064, 1063), (1036, 1009, 1037, 1064), (1037, 1038, 1066, 1065), (1038, 1039, 1067, 1066), (1039, 1040, 1068, 1067), (1040, 1041, 1069, 1068), (1041, 1042, 1070, 1069), (1042, 1043, 1071, 1070), (1043, 1044, 1072, 1071), (1044, 1045, 1073, 1072), (1045, 1046, 1074, 1073), (1046, 1047, 1075, 1074), (1047, 1048, 1076, 1075), (1048, 1049, 1077, 1076), (1049, 1050, 1078, 1077), (1050, 1051, 1079, 1078), (1051, 1052, 1080, 1079), (1052, 1053, 1081, 1080), (1053, 1054, 1082, 1081), (1054, 1055, 1083, 1082), (1055, 1056, 1084, 1083), (1056, 1057, 1085, 1084), (1057, 1058, 1086, 1085), (1058, 1059, 1087, 1086), (1059, 1060, 1088, 1087), (1060, 1061, 1089, 1088), (1061, 1062, 1090, 1089), (1062, 1063, 1091, 1090), (1063, 1064, 1092, 1091), (1064, 1037, 1065, 1092), (1065, 1066, 1094, 1093), (1066, 1067, 1095, 1094), (1067, 1068, 1096, 1095), (1068, 1069, 1097, 1096), (1069, 1070, 1098, 1097), (1070, 1071, 1099, 1098), (1071, 1072, 1100, 1099), (1072, 1073, 1101, 1100), (1073, 1074, 1102, 1101), (1074, 1075, 1103, 1102), (1075, 1076, 1104, 1103), (1076, 1077, 1105, 1104), (1077, 1078, 1106, 1105), (1078, 1079, 1107, 1106), (1079, 1080, 1108, 1107), (1080, 1081, 1109, 1108), (1081, 1082, 1110, 1109), (1082, 1083, 1111, 1110), (1083, 1084, 1112, 1111), (1084, 1085, 1113, 1112), (1085, 1086, 1114, 1113), (1086, 1087, 1115, 1114), (1087, 1088, 1116, 1115), (1088, 1089, 1117, 1116), (1089, 1090, 1118, 1117), (1090, 1091, 1119, 1118), (1091, 1092, 1120, 1119), (1092, 1065, 1093, 1120), (1093, 1094, 1122, 1121), (1094, 1095, 1123, 1122), (1095, 1096, 1124, 1123), (1096, 1097, 1125, 1124), (1097, 1098, 1126, 1125), (1098, 1099, 1127, 1126), (1099, 1100, 1128, 1127), (1100, 1101, 1129, 1128), (1101, 1102, 1130, 1129), (1102, 1103, 1131, 1130), (1103, 1104, 1132, 1131), (1104, 1105, 1133, 1132), (1105, 1106, 1134, 1133), (1106, 1107, 1135, 1134), (1107, 1108, 1136, 1135), (1108, 1109, 1137, 1136), (1109, 1110, 1138, 1137), (1110, 1111, 1139, 1138), (1111, 1112, 1140, 1139), (1112, 1113, 1141, 1140), (1113, 1114, 1142, 1141), (1114, 1115, 1143, 1142), (1115, 1116, 1144, 1143), (1116, 1117, 1145, 1144), (1117, 1118, 1146, 1145), (1118, 1119, 1147, 1146), (1119, 1120, 1148, 1147), (1120, 1093, 1121, 1148), (1121, 1122, 1150, 1149), (1122, 1123, 1151, 1150), (1123, 1124, 1152, 1151), (1124, 1125, 1153, 1152), (1125, 1126, 1154, 1153), (1126, 1127, 1155, 1154), (1127, 1128, 1156, 1155), (1128, 1129, 1157, 1156), (1129, 1130, 1158, 1157), (1130, 1131, 1159, 1158), (1131, 1132, 1160, 1159), (1132, 1133, 1161, 1160), (1133, 1134, 1162, 1161), (1134, 1135, 1163, 1162), (1135, 1136, 1164, 1163), (1136, 1137, 1165, 1164), (1137, 1138, 1166, 1165), (1138, 1139, 1167, 1166), (1139, 1140, 1168, 1167), (1140, 1141, 1169, 1168), (1141, 1142, 1170, 1169), (1142, 1143, 1171, 1170), (1143, 1144, 1172, 1171), (1144, 1145, 1173, 1172), (1145, 1146, 1174, 1173), (1146, 1147, 1175, 1174), (1147, 1148, 1176, 1175), (1148, 1121, 1149, 1176), (1149, 1150, 1178, 1177), (1150, 1151, 1179, 1178), (1151, 1152, 1180, 1179), (1152, 1153, 1181, 1180), (1153, 1154, 1182, 1181), (1154, 1155, 1183, 1182), (1155, 1156, 1184, 1183), (1156, 1157, 1185, 1184), (1157, 1158, 1186, 1185), (1158, 1159, 1187, 1186), (1159, 1160, 1188, 1187), (1160, 1161, 1189, 1188), (1161, 1162, 1190, 1189), (1162, 1163, 1191, 1190), (1163, 1164, 1192, 1191), (1164, 1165, 1193, 1192), (1165, 1166, 1194, 1193), (1166, 1167, 1195, 1194), (1167, 1168, 1196, 1195), (1168, 1169, 1197, 1196), (1169, 1170, 1198, 1197), (1170, 1171, 1199, 1198), (1171, 1172, 1200, 1199), (1172, 1173, 1201, 1200), (1173, 1174, 1202, 1201), (1174, 1175, 1203, 1202), (1175, 1176, 1204, 1203), (1176, 1149, 1177, 1204), (1177, 1178, 1206, 1205), (1178, 1179, 1207, 1206), (1179, 1180, 1208, 1207), (1180, 1181, 1209, 1208), (1181, 1182, 1210, 1209), (1182, 1183, 1211, 1210), (1183, 1184, 1212, 1211), (1184, 1185, 1213, 1212), (1185, 1186, 1214, 1213), (1186, 1187, 1215, 1214), (1187, 1188, 1216, 1215), (1188, 1189, 1217, 1216), (1189, 1190, 1218, 1217), (1190, 1191, 1219, 1218), (1191, 1192, 1220, 1219), (1192, 1193, 1221, 1220), (1193, 1194, 1222, 1221), (1194, 1195, 1223, 1222), (1195, 1196, 1224, 1223), (1196, 1197, 1225, 1224), (1197, 1198, 1226, 1225), (1198, 1199, 1227, 1226), (1199, 1200, 1228, 1227), (1200, 1201, 1229, 1228), (1201, 1202, 1230, 1229), (1202, 1203, 1231, 1230), (1203, 1204, 1232, 1231), (1204, 1177, 1205, 1232), (1205, 1206, 1234, 1233), (1206, 1207, 1235, 1234), (1207, 1208, 1236, 1235), (1208, 1209, 1237, 1236), (1209, 1210, 1238, 1237), (1210, 1211, 1239, 1238), (1211, 1212, 1240, 1239), (1212, 1213, 1241, 1240), (1213, 1214, 1242, 1241), (1214, 1215, 1243, 1242), (1215, 1216, 1244, 1243), (1216, 1217, 1245, 1244), (1217, 1218, 1246, 1245), (1218, 1219, 1247, 1246), (1219, 1220, 1248, 1247), (1220, 1221, 1249, 1248), (1221, 1222, 1250, 1249), (1222, 1223, 1251, 1250), (1223, 1224, 1252, 1251), (1224, 1225, 1253, 1252), (1225, 1226, 1254, 1253), (1226, 1227, 1255, 1254), (1227, 1228, 1256, 1255), (1228, 1229, 1257, 1256), (1229, 1230, 1258, 1257), (1230, 1231, 1259, 1258), (1231, 1232, 1260, 1259), (1232, 1205, 1233, 1260), (1233, 1234, 1262, 1261), (1234, 1235, 1263, 1262), (1235, 1236, 1264, 1263), (1236, 1237, 1265, 1264), (1237, 1238, 1266, 1265), (1238, 1239, 1267, 1266), (1239, 1240, 1268, 1267), (1240, 1241, 1269, 1268), (1241, 1242, 1270, 1269), (1242, 1243, 1271, 1270), (1243, 1244, 1272, 1271), (1244, 1245, 1273, 1272), (1245, 1246, 1274, 1273), (1246, 1247, 1275, 1274), (1247, 1248, 1276, 1275), (1248, 1249, 1277, 1276), (1249, 1250, 1278, 1277), (1250, 1251, 1279, 1278), (1251, 1252, 1280, 1279), (1252, 1253, 1281, 1280), (1253, 1254, 1282, 1281), (1254, 1255, 1283, 1282), (1255, 1256, 1284, 1283), (1256, 1257, 1285, 1284), (1257, 1258, 1286, 1285), (1258, 1259, 1287, 1286), (1259, 1260, 1288, 1287), (1260, 1233, 1261, 1288), (1261, 1262, 1290, 1289), (1262, 1263, 1291, 1290), (1263, 1264, 1292, 1291), (1264, 1265, 1293, 1292), (1265, 1266, 1294, 1293), (1266, 1267, 1295, 1294), (1267, 1268, 1296, 1295), (1268, 1269, 1297, 1296), (1269, 1270, 1298, 1297), (1270, 1271, 1299, 1298), (1271, 1272, 1300, 1299), (1272, 1273, 1301, 1300), (1273, 1274, 1302, 1301), (1274, 1275, 1303, 1302), (1275, 1276, 1304, 1303), (1276, 1277, 1305, 1304), (1277, 1278, 1306, 1305), (1278, 1279, 1307, 1306), (1279, 1280, 1308, 1307), (1280, 1281, 1309, 1308), (1281, 1282, 1310, 1309), (1282, 1283, 1311, 1310), (1283, 1284, 1312, 1311), (1284, 1285, 1313, 1312), (1285, 1286, 1314, 1313), (1286, 1287, 1315, 1314), (1287, 1288, 1316, 1315), (1288, 1261, 1289, 1316), (1289, 1290, 1318, 1317), (1290, 1291, 1319, 1318), (1291, 1292, 1320, 1319), (1292, 1293, 1321, 1320), (1293, 1294, 1322, 1321), (1294, 1295, 1323, 1322), (1295, 1296, 1324, 1323), (1296, 1297, 1325, 1324), (1297, 1298, 1326, 1325), (1298, 1299, 1327, 1326), (1299, 1300, 1328, 1327), (1300, 1301, 1329, 1328), (1301, 1302, 1330, 1329), (1302, 1303, 1331, 1330), (1303, 1304, 1332, 1331), (1304, 1305, 1333, 1332), (1305, 1306, 1334, 1333), (1306, 1307, 1335, 1334), (1307, 1308, 1336, 1335), (1308, 1309, 1337, 1336), (1309, 1310, 1338, 1337), (1310, 1311, 1339, 1338), (1311, 1312, 1340, 1339), (1312, 1313, 1341, 1340), (1313, 1314, 1342, 1341), (1314, 1315, 1343, 1342), (1315, 1316, 1344, 1343), (1316, 1289, 1317, 1344), (1317, 1318, 1346, 1345), (1318, 1319, 1347, 1346), (1319, 1320, 1348, 1347), (1320, 1321, 1349, 1348), (1321, 1322, 1350, 1349), (1322, 1323, 1351, 1350), (1323, 1324, 1352, 1351), (1324, 1325, 1353, 1352), (1325, 1326, 1354, 1353), (1326, 1327, 1355, 1354), (1327, 1328, 1356, 1355), (1328, 1329, 1357, 1356), (1329, 1330, 1358, 1357), (1330, 1331, 1359, 1358), (1331, 1332, 1360, 1359), (1332, 1333, 1361, 1360), (1333, 1334, 1362, 1361), (1334, 1335, 1363, 1362), (1335, 1336, 1364, 1363), (1336, 1337, 1365, 1364), (1337, 1338, 1366, 1365), (1338, 1339, 1367, 1366), (1339, 1340, 1368, 1367), (1340, 1341, 1369, 1368), (1341, 1342, 1370, 1369), (1342, 1343, 1371, 1370), (1343, 1344, 1372, 1371), (1344, 1317, 1345, 1372), (1345, 1346, 1374, 1373), (1346, 1347, 1375, 1374), (1347, 1348, 1376, 1375), (1348, 1349, 1377, 1376), (1349, 1350, 1378, 1377), (1350, 1351, 1379, 1378), (1351, 1352, 1380, 1379), (1352, 1353, 1381, 1380), (1353, 1354, 1382, 1381), (1354, 1355, 1383, 1382), (1355, 1356, 1384, 1383), (1356, 1357, 1385, 1384), (1357, 1358, 1386, 1385), (1358, 1359, 1387, 1386), (1359, 1360, 1388, 1387), (1360, 1361, 1389, 1388), (1361, 1362, 1390, 1389), (1362, 1363, 1391, 1390), (1363, 1364, 1392, 1391), (1364, 1365, 1393, 1392), (1365, 1366, 1394, 1393), (1366, 1367, 1395, 1394), (1367, 1368, 1396, 1395), (1368, 1369, 1397, 1396), (1369, 1370, 1398, 1397), (1370, 1371, 1399, 1398), (1371, 1372, 1400, 1399), (1372, 1345, 1373, 1400), (1373, 1374, 1401), (1374, 1375, 1401), (1375, 1376, 1401), (1376, 1377, 1401), (1377, 1378, 1401), (1378, 1379, 1401), (1379, 1380, 1401), (1380, 1381, 1401), (1381, 1382, 1401), (1382, 1383, 1401), (1383, 1384, 1401), (1384, 1385, 1401), (1385, 1386, 1401), (1386, 1387, 1401), (1387, 1388, 1401), (1388, 1389, 1401), (1389, 1390, 1401), (1390, 1391, 1401), (1391, 1392, 1401), (1392, 1393, 1401), (1393, 1394, 1401), (1394, 1395, 1401), (1395, 1396, 1401), (1396, 1397, 1401), (1397, 1398, 1401), (1398, 1399, 1401), (1399, 1400, 1401), (1400, 1373, 1401), (1402, 1404, 1403), (1402, 1405, 1404), (1402, 1406, 1405), (1402, 1407, 1406), (1402, 1408, 1407), (1402, 1409, 1408), (1402, 1410, 1409), (1402, 1411, 1410), (1402, 1412, 1411), (1402, 1413, 1412), (1402, 1414, 1413), (1402, 1415, 1414), (1402, 1416, 1415), (1402, 1417, 1416), (1402, 1418, 1417), (1402, 1419, 1418), (1402, 1420, 1419), (1402, 1421, 1420), (1402, 1422, 1421), (1402, 1423, 1422), (1402, 1424, 1423), (1402, 1425, 1424), (1402, 1426, 1425), (1402, 1403, 1426), (1403, 1404, 1428, 1427), (1404, 1405, 1429, 1428), (1405, 1406, 1430, 1429), (1406, 1407, 1431, 1430), (1407, 1408, 1432, 1431), (1408, 1409, 1433, 1432), (1409, 1410, 1434, 1433), (1410, 1411, 1435, 1434), (1411, 1412, 1436, 1435), (1412, 1413, 1437, 1436), (1413, 1414, 1438, 1437), (1414, 1415, 1439, 1438), (1415, 1416, 1440, 1439), (1416, 1417, 1441, 1440), (1417, 1418, 1442, 1441), (1418, 1419, 1443, 1442), (1419, 1420, 1444, 1443), (1420, 1421, 1445, 1444), (1421, 1422, 1446, 1445), (1422, 1423, 1447, 1446), (1423, 1424, 1448, 1447), (1424, 1425, 1449, 1448), (1425, 1426, 1450, 1449), (1426, 1403, 1427, 1450), (1427, 1428, 1452, 1451), (1428, 1429, 1453, 1452), (1429, 1430, 1454, 1453), (1430, 1431, 1455, 1454), (1431, 1432, 1456, 1455), (1432, 1433, 1457, 1456), (1433, 1434, 1458, 1457), (1434, 1435, 1459, 1458), (1435, 1436, 1460, 1459), (1436, 1437, 1461, 1460), (1437, 1438, 1462, 1461), (1438, 1439, 1463, 1462), (1439, 1440, 1464, 1463), (1440, 1441, 1465, 1464), (1441, 1442, 1466, 1465), (1442, 1443, 1467, 1466), (1443, 1444, 1468, 1467), (1444, 1445, 1469, 1468), (1445, 1446, 1470, 1469), (1446, 1447, 1471, 1470), (1447, 1448, 1472, 1471), (1448, 1449, 1473, 1472), (1449, 1450, 1474, 1473), (1450, 1427, 1451, 1474), (1451, 1452, 1476, 1475), (1452, 1453, 1477, 1476), (1453, 1454, 1478, 1477), (1454, 1455, 1479, 1478), (1455, 1456, 1480, 1479), (1456, 1457, 1481, 1480), (1457, 1458, 1482, 1481), (1458, 1459, 1483, 1482), (1459, 1460, 1484, 1483), (1460, 1461, 1485, 1484), (1461, 1462, 1486, 1485), (1462, 1463, 1487, 1486), (1463, 1464, 1488, 1487), (1464, 1465, 1489, 1488), (1465, 1466, 1490, 1489), (1466, 1467, 1491, 1490), (1467, 1468, 1492, 1491), (1468, 1469, 1493, 1492), (1469, 1470, 1494, 1493), (1470, 1471, 1495, 1494), (1471, 1472, 1496, 1495), (1472, 1473, 1497, 1496), (1473, 1474, 1498, 1497), (1474, 1451, 1475, 1498), (1475, 1476, 1500, 1499), (1476, 1477, 1501, 1500), (1477, 1478, 1502, 1501), (1478, 1479, 1503, 1502), (1479, 1480, 1504, 1503), (1480, 1481, 1505, 1504), (1481, 1482, 1506, 1505), (1482, 1483, 1507, 1506), (1483, 1484, 1508, 1507), (1484, 1485, 1509, 1508), (1485, 1486, 1510, 1509), (1486, 1487, 1511, 1510), (1487, 1488, 1512, 1511), (1488, 1489, 1513, 1512), (1489, 1490, 1514, 1513), (1490, 1491, 1515, 1514), (1491, 1492, 1516, 1515), (1492, 1493, 1517, 1516), (1493, 1494, 1518, 1517), (1494, 1495, 1519, 1518), (1495, 1496, 1520, 1519), (1496, 1497, 1521, 1520), (1497, 1498, 1522, 1521), (1498, 1475, 1499, 1522), (1499, 1500, 1524, 1523), (1500, 1501, 1525, 1524), (1501, 1502, 1526, 1525), (1502, 1503, 1527, 1526), (1503, 1504, 1528, 1527), (1504, 1505, 1529, 1528), (1505, 1506, 1530, 1529), (1506, 1507, 1531, 1530), (1507, 1508, 1532, 1531), (1508, 1509, 1533, 1532), (1509, 1510, 1534, 1533), (1510, 1511, 1535, 1534), (1511, 1512, 1536, 1535), (1512, 1513, 1537, 1536), (1513, 1514, 1538, 1537), (1514, 1515, 1539, 1538), (1515, 1516, 1540, 1539), (1516, 1517, 1541, 1540), (1517, 1518, 1542, 1541), (1518, 1519, 1543, 1542), (1519, 1520, 1544, 1543), (1520, 1521, 1545, 1544), (1521, 1522, 1546, 1545), (1522, 1499, 1523, 1546), (1523, 1524, 1548, 1547), (1524, 1525, 1549, 1548), (1525, 1526, 1550, 1549), (1526, 1527, 1551, 1550), (1527, 1528, 1552, 1551), (1528, 1529, 1553, 1552), (1529, 1530, 1554, 1553), (1530, 1531, 1555, 1554), (1531, 1532, 1556, 1555), (1532, 1533, 1557, 1556), (1533, 1534, 1558, 1557), (1534, 1535, 1559, 1558), (1535, 1536, 1560, 1559), (1536, 1537, 1561, 1560), (1537, 1538, 1562, 1561), (1538, 1539, 1563, 1562), (1539, 1540, 1564, 1563), (1540, 1541, 1565, 1564), (1541, 1542, 1566, 1565), (1542, 1543, 1567, 1566), (1543, 1544, 1568, 1567), (1544, 1545, 1569, 1568), (1545, 1546, 1570, 1569), (1546, 1523, 1547, 1570), (1547, 1548, 1572, 1571), (1548, 1549, 1573, 1572), (1549, 1550, 1574, 1573), (1550, 1551, 1575, 1574), (1551, 1552, 1576, 1575), (1552, 1553, 1577, 1576), (1553, 1554, 1578, 1577), (1554, 1555, 1579, 1578), (1555, 1556, 1580, 1579), (1556, 1557, 1581, 1580), (1557, 1558, 1582, 1581), (1558, 1559, 1583, 1582), (1559, 1560, 1584, 1583), (1560, 1561, 1585, 1584), (1561, 1562, 1586, 1585), (1562, 1563, 1587, 1586), (1563, 1564, 1588, 1587), (1564, 1565, 1589, 1588), (1565, 1566, 1590, 1589), (1566, 1567, 1591, 1590), (1567, 1568, 1592, 1591), (1568, 1569, 1593, 1592), (1569, 1570, 1594, 1593), (1570, 1547, 1571, 1594), (1571, 1572, 1596, 1595), (1572, 1573, 1597, 1596), (1573, 1574, 1598, 1597), (1574, 1575, 1599, 1598), (1575, 1576, 1600, 1599), (1576, 1577, 1601, 1600), (1577, 1578, 1602, 1601), (1578, 1579, 1603, 1602), (1579, 1580, 1604, 1603), (1580, 1581, 1605, 1604), (1581, 1582, 1606, 1605), (1582, 1583, 1607, 1606), (1583, 1584, 1608, 1607), (1584, 1585, 1609, 1608), (1585, 1586, 1610, 1609), (1586, 1587, 1611, 1610), (1587, 1588, 1612, 1611), (1588, 1589, 1613, 1612), (1589, 1590, 1614, 1613), (1590, 1591, 1615, 1614), (1591, 1592, 1616, 1615), (1592, 1593, 1617, 1616), (1593, 1594, 1618, 1617), (1594, 1571, 1595, 1618), (1595, 1596, 1620, 1619), (1596, 1597, 1621, 1620), (1597, 1598, 1622, 1621), (1598, 1599, 1623, 1622), (1599, 1600, 1624, 1623), (1600, 1601, 1625, 1624), (1601, 1602, 1626, 1625), (1602, 1603, 1627, 1626), (1603, 1604, 1628, 1627), (1604, 1605, 1629, 1628), (1605, 1606, 1630, 1629), (1606, 1607, 1631, 1630), (1607, 1608, 1632, 1631), (1608, 1609, 1633, 1632), (1609, 1610, 1634, 1633), (1610, 1611, 1635, 1634), (1611, 1612, 1636, 1635), (1612, 1613, 1637, 1636), (1613, 1614, 1638, 1637), (1614, 1615, 1639, 1638), (1615, 1616, 1640, 1639), (1616, 1617, 1641, 1640), (1617, 1618, 1642, 1641), (1618, 1595, 1619, 1642), (1619, 1620, 1644, 1643), (1620, 1621, 1645, 1644), (1621, 1622, 1646, 1645), (1622, 1623, 1647, 1646), (1623, 1624, 1648, 1647), (1624, 1625, 1649, 1648), (1625, 1626, 1650, 1649), (1626, 1627, 1651, 1650), (1627, 1628, 1652, 1651), (1628, 1629, 1653, 1652), (1629, 1630, 1654, 1653), (1630, 1631, 1655, 1654), (1631, 1632, 1656, 1655), (1632, 1633, 1657, 1656), (1633, 1634, 1658, 1657), (1634, 1635, 1659, 1658), (1635, 1636, 1660, 1659), (1636, 1637, 1661, 1660), (1637, 1638, 1662, 1661), (1638, 1639, 1663, 1662), (1639, 1640, 1664, 1663), (1640, 1641, 1665, 1664), (1641, 1642, 1666, 1665), (1642, 1619, 1643, 1666), (1643, 1644, 1667), (1644, 1645, 1667), (1645, 1646, 1667), (1646, 1647, 1667), (1647, 1648, 1667), (1648, 1649, 1667), (1649, 1650, 1667), (1650, 1651, 1667), (1651, 1652, 1667), (1652, 1653, 1667), (1653, 1654, 1667), (1654, 1655, 1667), (1655, 1656, 1667), (1656, 1657, 1667), (1657, 1658, 1667), (1658, 1659, 1667), (1659, 1660, 1667), (1660, 1661, 1667), (1661, 1662, 1667), (1662, 1663, 1667), (1663, 1664, 1667), (1664, 1665, 1667), (1665, 1666, 1667), (1666, 1643, 1667)])
me_cactus_columncluster_body_mesh.polygons.foreach_set('use_smooth', [True] * 1776)
me_cactus_columncluster_body_mesh.materials.append(mat_material_cactus_body)
me_cactus_columncluster_body_mesh.update()
me_cactus_columncluster_spines_mesh = bpy.data.meshes.new('Cactus_ColumnCluster_Spines_Mesh')
me_cactus_columncluster_spines_mesh.from_pydata([(0.1864, -0.02047, 0.2982), (0.1863, -0.02427, 0.302), (0.1864, -0.02807, 0.2982), (0.1866, -0.02427, 0.2944), (0.2094, -0.02427, 0.2991), (0.153, 0.07476, 0.2982), (0.1551, 0.0716, 0.302), (0.1575, 0.06861, 0.2982), (0.1554, 0.07178, 0.2944), (0.1739, 0.0852, 0.2991), (0.07003, 0.1322, 0.2982), (0.0736, 0.1308, 0.302), (0.07726, 0.1298, 0.2982), (0.07369, 0.1311, 0.2944), (0.08075, 0.1528, 0.2991), (-0.03086, 0.1298, 0.2982), (-0.0272, 0.1308, 0.302), (-0.02363, 0.1322, 0.2982), (-0.02729, 0.1311, 0.2944), (-0.03435, 0.1528, 0.2991), (-0.1111, 0.06861, 0.2982), (-0.1087, 0.0716, 0.302), (-0.1066, 0.07476, 0.2982), (-0.109, 0.07178, 0.2944), (-0.1275, 0.0852, 0.2991), (-0.14, -0.02807, 0.2982), (-0.1399, -0.02427, 0.302), (-0.14, -0.02047, 0.2982), (-0.1402, -0.02427, 0.2944), (-0.163, -0.02427, 0.2991), (-0.1066, -0.1233, 0.2982), (-0.1087, -0.1201, 0.302), (-0.1111, -0.1171, 0.2982), (-0.109, -0.1203, 0.2944), (-0.1275, -0.1337, 0.2991), (-0.02363, -0.1807, 0.2982), (-0.0272, -0.1794, 0.302), (-0.03086, -0.1784, 0.2982), (-0.02729, -0.1797, 0.2944), (-0.03435, -0.2014, 0.2991), (0.07726, -0.1784, 0.2982), (0.0736, -0.1794, 0.302), (0.07003, -0.1807, 0.2982), (0.07369, -0.1797, 0.2944), (0.08075, -0.2014, 0.2991), (0.1575, -0.1171, 0.2982), (0.1551, -0.1201, 0.302), (0.153, -0.1233, 0.2982), (0.1554, -0.1203, 0.2944), (0.1739, -0.1337, 0.2991), (0.1881, -0.0227, 0.4234), (0.188, -0.0265, 0.4272), (0.1881, -0.0303, 0.4234), (0.1883, -0.0265, 0.4196), (0.2111, -0.0265, 0.4244), (0.1547, 0.07253, 0.4234), (0.1568, 0.06936, 0.4272), (0.1592, 0.06638, 0.4234), (0.1571, 0.06954, 0.4196), (0.1755, 0.08296, 0.4244), (0.07171, 0.1299, 0.4234), (0.07528, 0.1286, 0.4272), (0.07894, 0.1276, 0.4234), (0.07537, 0.1289, 0.4196), (0.08242, 0.1506, 0.4244), (-0.02918, 0.1276, 0.4234), (-0.02552, 0.1286, 0.4272), (-0.02196, 0.1299, 0.4234), (-0.02562, 0.1289, 0.4196), (-0.03267, 0.1506, 0.4244), (-0.1094, 0.06638, 0.4234), (-0.1071, 0.06936, 0.4272), (-0.105, 0.07253, 0.4234), (-0.1073, 0.06954, 0.4196), (-0.1258, 0.08296, 0.4244), (-0.1384, -0.0303, 0.4234), (-0.1382, -0.0265, 0.4272), (-0.1384, -0.0227, 0.4234), (-0.1385, -0.0265, 0.4196), (-0.1614, -0.0265, 0.4244), (-0.105, -0.1255, 0.4234), (-0.1071, -0.1224, 0.4272), (-0.1094, -0.1194, 0.4234), (-0.1073, -0.1225, 0.4196), (-0.1258, -0.136, 0.4244), (-0.02196, -0.1829, 0.4234), (-0.02552, -0.1816, 0.4272), (-0.02918, -0.1806, 0.4234), (-0.02562, -0.1819, 0.4196), (-0.03267, -0.2036, 0.4244), (0.07894, -0.1806, 0.4234), (0.07528, -0.1816, 0.4272), (0.07171, -0.1829, 0.4234), (0.07537, -0.1819, 0.4196), (0.08242, -0.2036, 0.4244), (0.1592, -0.1194, 0.4234), (0.1568, -0.1224, 0.4272), (0.1547, -0.1255, 0.4234), (0.1571, -0.1225, 0.4196), (0.1755, -0.136, 0.4244), (0.1899, -0.02507, 0.5487), (0.1898, -0.02887, 0.5525), (0.1899, -0.03267, 0.5487), (0.1901, -0.02887, 0.5449), (0.2129, -0.02887, 0.5496), (0.1565, 0.07016, 0.5487), (0.1586, 0.06699, 0.5525), (0.161, 0.06401, 0.5487), (0.1588, 0.06717, 0.5449), (0.1773, 0.08059, 0.5496), (0.07349, 0.1276, 0.5487), (0.07705, 0.1262, 0.5525), (0.08072, 0.1252, 0.5487), (0.07715, 0.1265, 0.5449), (0.0842, 0.1482, 0.5496), (-0.02741, 0.1252, 0.5487), (-0.02374, 0.1262, 0.5525), (-0.02018, 0.1276, 0.5487), (-0.02384, 0.1265, 0.5449), (-0.03089, 0.1482, 0.5496), (-0.1076, 0.06401, 0.5487), (-0.1053, 0.06699, 0.5525), (-0.1032, 0.07016, 0.5487), (-0.1055, 0.06717, 0.5449), (-0.124, 0.08059, 0.5496), (-0.1366, -0.03267, 0.5487), (-0.1364, -0.02887, 0.5525), (-0.1366, -0.02507, 0.5487), (-0.1367, -0.02887, 0.5449), (-0.1596, -0.02887, 0.5496), (-0.1032, -0.1279, 0.5487), (-0.1053, -0.1247, 0.5525), (-0.1076, -0.1218, 0.5487), (-0.1055, -0.1249, 0.5449), (-0.124, -0.1383, 0.5496), (-0.02018, -0.1853, 0.5487), (-0.02374, -0.184, 0.5525), (-0.02741, -0.183, 0.5487), (-0.02384, -0.1843, 0.5449), (-0.03089, -0.206, 0.5496), (0.08072, -0.183, 0.5487), (0.07705, -0.184, 0.5525), (0.07349, -0.1853, 0.5487), (0.07715, -0.1843, 0.5449), (0.0842, -0.206, 0.5496), (0.161, -0.1218, 0.5487), (0.1586, -0.1247, 0.5525), (0.1565, -0.1279, 0.5487), (0.1588, -0.1249, 0.5449), (0.1773, -0.1383, 0.5496), (0.1918, -0.02756, 0.674), (0.1916, -0.03136, 0.6778), (0.1918, -0.03516, 0.674), (0.1919, -0.03136, 0.6702), (0.2147, -0.03136, 0.6749), (0.1584, 0.06767, 0.674), (0.1605, 0.06451, 0.6778), (0.1628, 0.06152, 0.674), (0.1607, 0.06469, 0.6702), (0.1792, 0.07811, 0.6749), (0.07535, 0.1251, 0.674), (0.07892, 0.1238, 0.6778), (0.08258, 0.1227, 0.674), (0.07901, 0.124, 0.6702), (0.08607, 0.1458, 0.6749), (-0.02554, 0.1227, 0.674), (-0.02188, 0.1238, 0.6778), (-0.01832, 0.1251, 0.674), (-0.02198, 0.124, 0.6702), (-0.02903, 0.1458, 0.6749), (-0.1058, 0.06152, 0.674), (-0.1034, 0.06451, 0.6778), (-0.1013, 0.06767, 0.674), (-0.1037, 0.06469, 0.6702), (-0.1221, 0.07811, 0.6749), (-0.1347, -0.03516, 0.674), (-0.1346, -0.03136, 0.6778), (-0.1347, -0.02756, 0.674), (-0.1349, -0.03136, 0.6702), (-0.1577, -0.03136, 0.6749), (-0.1013, -0.1304, 0.674), (-0.1034, -0.1272, 0.6778), (-0.1058, -0.1242, 0.674), (-0.1037, -0.1274, 0.6702), (-0.1221, -0.1408, 0.6749), (-0.01832, -0.1878, 0.674), (-0.02188, -0.1865, 0.6778), (-0.02554, -0.1854, 0.674), (-0.02198, -0.1868, 0.6702), (-0.02903, -0.2085, 0.6749), (0.08258, -0.1854, 0.674), (0.07892, -0.1865, 0.6778), (0.07535, -0.1878, 0.674), (0.07901, -0.1868, 0.6702), (0.08607, -0.2085, 0.6749), (0.1628, -0.1242, 0.674), (0.1605, -0.1272, 0.6778), (0.1584, -0.1304, 0.674), (0.1607, -0.1274, 0.6702), (0.1792, -0.1408, 0.6749), (-0.1441, -0.04636, 0.2288), (-0.1416, -0.04915, 0.2326), (-0.1388, -0.05173, 0.2288), (-0.1413, -0.04893, 0.225), (-0.1252, -0.03279, 0.2297), (-0.3277, -0.05173, 0.2288), (-0.3249, -0.04915, 0.2326), (-0.3223, -0.04636, 0.2288), (-0.3251, -0.04893, 0.225), (-0.3413, -0.03279, 0.2297), (-0.3223, -0.2353, 0.2288), (-0.3249, -0.2325, 0.2326), (-0.3277, -0.2299, 0.2288), (-0.3251, -0.2327, 0.225), (-0.3413, -0.2489, 0.2297), (-0.1388, -0.2299, 0.2288), (-0.1416, -0.2325, 0.2326), (-0.1441, -0.2353, 0.2288), (-0.1413, -0.2327, 0.225), (-0.1252, -0.2489, 0.2297), (-0.1113, -0.1435, 0.3376), (-0.1115, -0.1473, 0.3414), (-0.1113, -0.1511, 0.3376), (-0.1111, -0.1473, 0.3338), (-0.08832, -0.1473, 0.3385), (-0.2449, -0.01746, 0.3376), (-0.2411, -0.01761, 0.3414), (-0.2373, -0.01746, 0.3376), (-0.2411, -0.01731, 0.3338), (-0.2411, 0.005519, 0.3385), (-0.3709, -0.1511, 0.3376), (-0.3707, -0.1473, 0.3414), (-0.3709, -0.1435, 0.3376), (-0.371, -0.1473, 0.3338), (-0.3939, -0.1473, 0.3385), (-0.2373, -0.2771, 0.3376), (-0.2411, -0.2769, 0.3414), (-0.2449, -0.2771, 0.3376), (-0.2411, -0.2772, 0.3338), (-0.2411, -0.3, 0.3385), (-0.1604, -0.05967, 0.4463), (-0.1578, -0.06246, 0.4501), (-0.155, -0.06504, 0.4463), (-0.1576, -0.06225, 0.4425), (-0.1415, -0.0461, 0.4472), (-0.344, -0.06504, 0.4463), (-0.3412, -0.06246, 0.4501), (-0.3386, -0.05967, 0.4463), (-0.3414, -0.06225, 0.4425), (-0.3575, -0.0461, 0.4472), (-0.3386, -0.2486, 0.4463), (-0.3412, -0.2458, 0.4501), (-0.344, -0.2432, 0.4463), (-0.3414, -0.246, 0.4425), (-0.3575, -0.2622, 0.4472), (-0.155, -0.2432, 0.4463), (-0.1578, -0.2458, 0.4501), (-0.1604, -0.2486, 0.4463), (-0.1576, -0.246, 0.4425), (-0.1415, -0.2622, 0.4472), (0.3187, 0.2428, 0.2685), (0.3212, 0.24, 0.2723), (0.324, 0.2374, 0.2685), (0.3214, 0.2402, 0.2647), (0.3376, 0.2564, 0.2694), (0.12, 0.2374, 0.2685), (0.1228, 0.24, 0.2723), (0.1254, 0.2428, 0.2685), (0.1226, 0.2402, 0.2647), (0.1065, 0.2564, 0.2694), (0.1254, 0.03882, 0.2685), (0.1228, 0.04162, 0.2723), (0.12, 0.0442, 0.2685), (0.1226, 0.0414, 0.2647), (0.1065, 0.02526, 0.2694), (0.324, 0.0442, 0.2685), (0.3212, 0.04162, 0.2723), (0.3187, 0.03882, 0.2685), (0.3214, 0.0414, 0.2647), (0.3376, 0.02526, 0.2694), (0.3696, 0.1511, 0.3961), (0.3695, 0.1473, 0.3999), (0.3696, 0.1435, 0.3961), (0.3698, 0.1473, 0.3923), (0.3926, 0.1473, 0.397), (0.2254, 0.2877, 0.3961), (0.2292, 0.2876, 0.3999), (0.233, 0.2877, 0.3961), (0.2292, 0.2879, 0.3923), (0.2292, 0.3107, 0.397), (0.08873, 0.1435, 0.3961), (0.08888, 0.1473, 0.3999), (0.08873, 0.1511, 0.3961), (0.08858, 0.1473, 0.3923), (0.06575, 0.1473, 0.397), (0.233, 0.006813, 0.3961), (0.2292, 0.006965, 0.3999), (0.2254, 0.006813, 0.3961), (0.2292, 0.006661, 0.3923), (0.2292, -0.01617, 0.397), (0.3334, 0.2561, 0.5237), (0.336, 0.2533, 0.5275), (0.3388, 0.2508, 0.5237), (0.3362, 0.2536, 0.5199), (0.3524, 0.2697, 0.5246), (0.1348, 0.2508, 0.5237), (0.1376, 0.2533, 0.5275), (0.1402, 0.2561, 0.5237), (0.1374, 0.2536, 0.5199), (0.1213, 0.2697, 0.5246), (0.1402, 0.05214, 0.5237), (0.1376, 0.05493, 0.5275), (0.1348, 0.05751, 0.5237), (0.1374, 0.05471, 0.5199), (0.1213, 0.03857, 0.5246), (0.3388, 0.05751, 0.5237), (0.336, 0.05493, 0.5275), (0.3334, 0.05214, 0.5237), (0.3362, 0.05471, 0.5199), (0.3524, 0.03857, 0.5246), (0.01529, 0.3164, 0.2227), (0.01787, 0.3137, 0.2265), (0.02067, 0.3111, 0.2227), (0.01809, 0.3139, 0.2189), (0.03423, 0.33, 0.2236), (-0.1293, 0.3111, 0.2227), (-0.1265, 0.3137, 0.2265), (-0.1239, 0.3164, 0.2227), (-0.1267, 0.3139, 0.2189), (-0.1428, 0.33, 0.2236), (-0.1239, 0.1665, 0.2227), (-0.1265, 0.1693, 0.2265), (-0.1293, 0.1719, 0.2227), (-0.1267, 0.1691, 0.2189), (-0.1428, 0.1529, 0.2236), (0.02067, 0.1719, 0.2227), (0.01787, 0.1693, 0.2265), (0.01529, 0.1665, 0.2227), (0.01809, 0.1691, 0.2189), (0.03423, 0.1529, 0.2236), (0.04496, 0.2532, 0.3445), (0.0448, 0.2494, 0.3483), (0.04496, 0.2456, 0.3445), (0.04511, 0.2494, 0.3407), (0.06794, 0.2494, 0.3454), (-0.06107, 0.3516, 0.3445), (-0.05727, 0.3515, 0.3483), (-0.05347, 0.3516, 0.3445), (-0.05727, 0.3518, 0.3407), (-0.05727, 0.3746, 0.3454), (-0.1595, 0.2456, 0.3445), (-0.1593, 0.2494, 0.3483), (-0.1595, 0.2532, 0.3445), (-0.1596, 0.2494, 0.3407), (-0.1825, 0.2494, 0.3454), (-0.05347, 0.1472, 0.3445), (-0.05727, 0.1473, 0.3483), (-0.06107, 0.1472, 0.3445), (-0.05727, 0.147, 0.3407), (-0.05727, 0.1242, 0.3454)], [], [(0, 1, 4), (1, 2, 4), (2, 3, 4), (3, 0, 4), (5, 6, 9), (6, 7, 9), (7, 8, 9), (8, 5, 9), (10, 11, 14), (11, 12, 14), (12, 13, 14), (13, 10, 14), (15, 16, 19), (16, 17, 19), (17, 18, 19), (18, 15, 19), (20, 21, 24), (21, 22, 24), (22, 23, 24), (23, 20, 24), (25, 26, 29), (26, 27, 29), (27, 28, 29), (28, 25, 29), (30, 31, 34), (31, 32, 34), (32, 33, 34), (33, 30, 34), (35, 36, 39), (36, 37, 39), (37, 38, 39), (38, 35, 39), (40, 41, 44), (41, 42, 44), (42, 43, 44), (43, 40, 44), (45, 46, 49), (46, 47, 49), (47, 48, 49), (48, 45, 49), (50, 51, 54), (51, 52, 54), (52, 53, 54), (53, 50, 54), (55, 56, 59), (56, 57, 59), (57, 58, 59), (58, 55, 59), (60, 61, 64), (61, 62, 64), (62, 63, 64), (63, 60, 64), (65, 66, 69), (66, 67, 69), (67, 68, 69), (68, 65, 69), (70, 71, 74), (71, 72, 74), (72, 73, 74), (73, 70, 74), (75, 76, 79), (76, 77, 79), (77, 78, 79), (78, 75, 79), (80, 81, 84), (81, 82, 84), (82, 83, 84), (83, 80, 84), (85, 86, 89), (86, 87, 89), (87, 88, 89), (88, 85, 89), (90, 91, 94), (91, 92, 94), (92, 93, 94), (93, 90, 94), (95, 96, 99), (96, 97, 99), (97, 98, 99), (98, 95, 99), (100, 101, 104), (101, 102, 104), (102, 103, 104), (103, 100, 104), (105, 106, 109), (106, 107, 109), (107, 108, 109), (108, 105, 109), (110, 111, 114), (111, 112, 114), (112, 113, 114), (113, 110, 114), (115, 116, 119), (116, 117, 119), (117, 118, 119), (118, 115, 119), (120, 121, 124), (121, 122, 124), (122, 123, 124), (123, 120, 124), (125, 126, 129), (126, 127, 129), (127, 128, 129), (128, 125, 129), (130, 131, 134), (131, 132, 134), (132, 133, 134), (133, 130, 134), (135, 136, 139), (136, 137, 139), (137, 138, 139), (138, 135, 139), (140, 141, 144), (141, 142, 144), (142, 143, 144), (143, 140, 144), (145, 146, 149), (146, 147, 149), (147, 148, 149), (148, 145, 149), (150, 151, 154), (151, 152, 154), (152, 153, 154), (153, 150, 154), (155, 156, 159), (156, 157, 159), (157, 158, 159), (158, 155, 159), (160, 161, 164), (161, 162, 164), (162, 163, 164), (163, 160, 164), (165, 166, 169), (166, 167, 169), (167, 168, 169), (168, 165, 169), (170, 171, 174), (171, 172, 174), (172, 173, 174), (173, 170, 174), (175, 176, 179), (176, 177, 179), (177, 178, 179), (178, 175, 179), (180, 181, 184), (181, 182, 184), (182, 183, 184), (183, 180, 184), (185, 186, 189), (186, 187, 189), (187, 188, 189), (188, 185, 189), (190, 191, 194), (191, 192, 194), (192, 193, 194), (193, 190, 194), (195, 196, 199), (196, 197, 199), (197, 198, 199), (198, 195, 199), (200, 201, 204), (201, 202, 204), (202, 203, 204), (203, 200, 204), (205, 206, 209), (206, 207, 209), (207, 208, 209), (208, 205, 209), (210, 211, 214), (211, 212, 214), (212, 213, 214), (213, 210, 214), (215, 216, 219), (216, 217, 219), (217, 218, 219), (218, 215, 219), (220, 221, 224), (221, 222, 224), (222, 223, 224), (223, 220, 224), (225, 226, 229), (226, 227, 229), (227, 228, 229), (228, 225, 229), (230, 231, 234), (231, 232, 234), (232, 233, 234), (233, 230, 234), (235, 236, 239), (236, 237, 239), (237, 238, 239), (238, 235, 239), (240, 241, 244), (241, 242, 244), (242, 243, 244), (243, 240, 244), (245, 246, 249), (246, 247, 249), (247, 248, 249), (248, 245, 249), (250, 251, 254), (251, 252, 254), (252, 253, 254), (253, 250, 254), (255, 256, 259), (256, 257, 259), (257, 258, 259), (258, 255, 259), (260, 261, 264), (261, 262, 264), (262, 263, 264), (263, 260, 264), (265, 266, 269), (266, 267, 269), (267, 268, 269), (268, 265, 269), (270, 271, 274), (271, 272, 274), (272, 273, 274), (273, 270, 274), (275, 276, 279), (276, 277, 279), (277, 278, 279), (278, 275, 279), (280, 281, 284), (281, 282, 284), (282, 283, 284), (283, 280, 284), (285, 286, 289), (286, 287, 289), (287, 288, 289), (288, 285, 289), (290, 291, 294), (291, 292, 294), (292, 293, 294), (293, 290, 294), (295, 296, 299), (296, 297, 299), (297, 298, 299), (298, 295, 299), (300, 301, 304), (301, 302, 304), (302, 303, 304), (303, 300, 304), (305, 306, 309), (306, 307, 309), (307, 308, 309), (308, 305, 309), (310, 311, 314), (311, 312, 314), (312, 313, 314), (313, 310, 314), (315, 316, 319), (316, 317, 319), (317, 318, 319), (318, 315, 319), (320, 321, 324), (321, 322, 324), (322, 323, 324), (323, 320, 324), (325, 326, 329), (326, 327, 329), (327, 328, 329), (328, 325, 329), (330, 331, 334), (331, 332, 334), (332, 333, 334), (333, 330, 334), (335, 336, 339), (336, 337, 339), (337, 338, 339), (338, 335, 339), (340, 341, 344), (341, 342, 344), (342, 343, 344), (343, 340, 344), (345, 346, 349), (346, 347, 349), (347, 348, 349), (348, 345, 349), (350, 351, 354), (351, 352, 354), (352, 353, 354), (353, 350, 354), (355, 356, 359), (356, 357, 359), (357, 358, 359), (358, 355, 359)])
me_cactus_columncluster_spines_mesh.materials.append(mat_material_cactus_spines)
me_cactus_columncluster_spines_mesh.update()

# ---- objects
ob_cactus_columncluster_root = bpy.data.objects.new('Cactus_ColumnCluster_Root', None)
ob_cactus_columncluster_body = bpy.data.objects.new('Cactus_ColumnCluster_Body', me_cactus_columncluster_body_mesh)
ob_cactus_columncluster_spines = bpy.data.objects.new('Cactus_ColumnCluster_Spines', me_cactus_columncluster_spines_mesh)

# ---- transforms, parenting, visibility, modifiers, constraints
ob_cactus_columncluster_root.location = (0.0, 0.0, 0.0)
ob_cactus_columncluster_root.empty_display_size = 0.12
ob_cactus_columncluster_body.parent = ob_cactus_columncluster_root
ob_cactus_columncluster_body.location = (0.0, 0.0, 0.0)
ob_cactus_columncluster_spines.parent = ob_cactus_columncluster_root
ob_cactus_columncluster_spines.location = (0.0, 0.0, 0.0)

# ---- collection membership
col_gameassets_cactusplants.objects.link(ob_cactus_columncluster_root)
col_gameassets_cactusplants.objects.link(ob_cactus_columncluster_body)
col_gameassets_cactusplants.objects.link(ob_cactus_columncluster_spines)

# ---- scene / render settings (as saved in the file)
scene.frame_start = 1; scene.frame_end = 250; scene.frame_set(1)
scene.render.engine = 'BLENDER_EEVEE_NEXT'
scene.render.bake_bias = 0.0
scene.render.bake_samples = 0
scene.cycles.sampling_pattern = 'TABULATED_SOBOL'
scene.eevee.use_volume_custom_range = False
bpy.context.view_layer.update()

# ---- added for rendering (the .blend has no active camera and no usable light): camera, sun
cam_auto = bpy.data.cameras.new('AutoCamera')
cam_auto.lens = 50.0
cam_auto.sensor_width = 36.0
cam_auto.clip_end = 1000.0
ob_auto_camera = bpy.data.objects.new('AutoCamera', cam_auto)
scene.collection.objects.link(ob_auto_camera)
ob_auto_camera.location = (1.38414, -1.62446, 1.64782)
ob_auto_camera.rotation_euler = (1.09748, -7.21219e-08, 0.694738)
scene.camera = ob_auto_camera
light_auto_sun = bpy.data.lights.new('AutoSun', 'SUN')
light_auto_sun.energy = 3.0
light_auto_sun.angle = 0.0523599
ob_auto_sun = bpy.data.objects.new('AutoSun', light_auto_sun)
scene.collection.objects.link(ob_auto_sun)
ob_auto_sun.rotation_euler = (0.872665, 0.174533, 0.523599)
bpy.context.view_layer.update()
